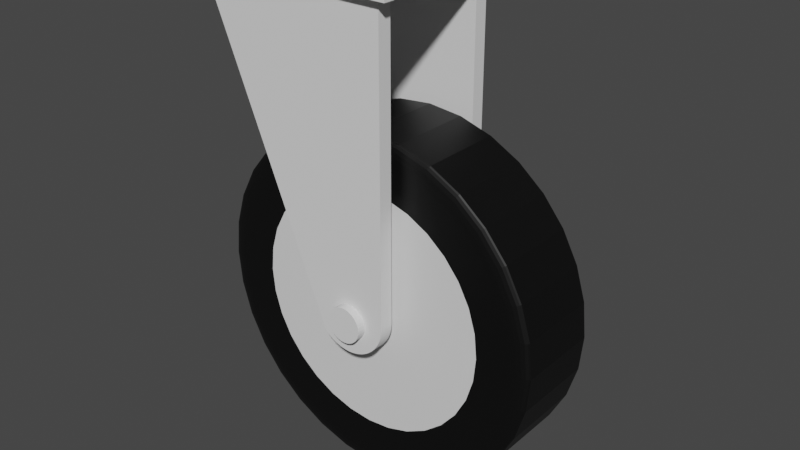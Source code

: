 # Source: Caster.blend  (saved by Blender 4.1.24; exported with 4.5.12 LTS)
import bpy
from mathutils import Matrix  # noqa: F401  (used for matrix-valued properties, if any)

bpy.ops.wm.read_factory_settings(use_empty=True)
scene = bpy.context.scene
scene.name = 'Scene'

# ---- materials (node trees are filled in below, after node groups)
mat_white_001 = bpy.data.materials.new('white.001')
mat_white_001.use_transparent_shadow = False
mat_black_002 = bpy.data.materials.new('black.002')
mat_black_002.use_transparent_shadow = False

# ---- material node trees
mat_white_001.use_nodes = True; mat_white_001.node_tree.nodes.clear()
_N = mat_white_001.node_tree.nodes; _L = mat_white_001.node_tree.links
n0 = _N.new('ShaderNodeBsdfPrincipled'); n0.name = 'Principled BSDF'; n0.location = (10, 300)
n1 = _N.new('ShaderNodeOutputMaterial'); n1.name = 'Material Output'; n1.location = (300, 300)
_L.new(n0.outputs[0], n1.inputs[0])
n1.is_active_output = True
mat_black_002.use_nodes = True; mat_black_002.node_tree.nodes.clear()
_N = mat_black_002.node_tree.nodes; _L = mat_black_002.node_tree.links
n0 = _N.new('ShaderNodeBsdfPrincipled'); n0.name = 'Principled BSDF'; n0.location = (10, 300)
n0.inputs[0].default_value = (0.0, 0.0, 0.0, 1.0)
n1 = _N.new('ShaderNodeOutputMaterial'); n1.name = 'Material Output'; n1.location = (300, 300)
_L.new(n0.outputs[0], n1.inputs[0])
n1.is_active_output = True

# ---- world
world_world = bpy.data.worlds.new('World'); scene.world = world_world
world_world.use_nodes = True; world_world.node_tree.nodes.clear()
_N = world_world.node_tree.nodes; _L = world_world.node_tree.links
n0 = _N.new('ShaderNodeOutputWorld'); n0.name = 'World Output'; n0.location = (300, 300)
n1 = _N.new('ShaderNodeBackground'); n1.name = 'Background'; n1.location = (10, 300)
n1.inputs[0].default_value = (0.05088, 0.05088, 0.05088, 1.0)
_L.new(n1.outputs[0], n0.inputs[0])
n0.is_active_output = True
world_world.color = (0.05088, 0.05088, 0.05088)
world_world.use_sun_shadow = False
world_world.sun_shadow_jitter_overblur = 0.0

# ---- meshes
me_cylinder_001 = bpy.data.meshes.new('Cylinder.001')
me_cylinder_001.from_pydata([(-7.523e-10, 0.6985, -1.0), (0.0, 1.0, -0.9), (0.0, 0.9306, -0.9951), (0.0, 0.9586, -0.9809), (0.0, 0.9808, -0.9588), (0.0, 0.9951, -0.9309), (7.523e-10, 0.6985, 1.0), (0.0, 1.0, 0.9), (0.0, 0.9306, 0.9951), (0.0, 0.9586, 0.9809), (0.0, 0.9808, 0.9588), (0.0, 0.9951, 0.9309), (0.1363, 0.6851, -1.0), (0.1951, 0.9808, -0.9), (0.1815, 0.9127, -0.9951), (0.187, 0.9402, -0.9809), (0.1913, 0.962, -0.9588), (0.1941, 0.976, -0.9309), (0.1363, 0.6851, 1.0), (0.1951, 0.9808, 0.9), (0.1815, 0.9127, 0.9951), (0.187, 0.9402, 0.9809), (0.1913, 0.962, 0.9588), (0.1941, 0.976, 0.9309), (0.2673, 0.6454, -1.0), (0.3827, 0.9239, -0.9), (0.3561, 0.8597, -0.9951), (0.3668, 0.8856, -0.9809), (0.3753, 0.9061, -0.9588), (0.3808, 0.9193, -0.9309), (0.2673, 0.6454, 1.0), (0.3827, 0.9239, 0.9), (0.3561, 0.8597, 0.9951), (0.3668, 0.8856, 0.9809), (0.3753, 0.9061, 0.9588), (0.3808, 0.9193, 0.9309), (0.3881, 0.5808, -1.0), (0.5556, 0.8315, -0.9), (0.517, 0.7737, -0.9951), (0.5326, 0.797, -0.9809), (0.5449, 0.8155, -0.9588), (0.5528, 0.8274, -0.9309), (0.3881, 0.5808, 1.0), (0.5556, 0.8315, 0.9), (0.517, 0.7737, 0.9951), (0.5326, 0.797, 0.9809), (0.5449, 0.8155, 0.9588), (0.5528, 0.8274, 0.9309), (0.4939, 0.4939, -1.0), (0.7071, 0.7071, -0.9), (0.658, 0.658, -0.9951), (0.6778, 0.6778, -0.9809), (0.6935, 0.6935, -0.9588), (0.7036, 0.7036, -0.9309), (0.4939, 0.4939, 1.0), (0.7071, 0.7071, 0.9), (0.658, 0.658, 0.9951), (0.6778, 0.6778, 0.9809), (0.6935, 0.6935, 0.9588), (0.7036, 0.7036, 0.9309), (0.5808, 0.3881, -1.0), (0.8315, 0.5556, -0.9), (0.7737, 0.517, -0.9951), (0.797, 0.5326, -0.9809), (0.8155, 0.5449, -0.9588), (0.8274, 0.5528, -0.9309), (0.5808, 0.3881, 1.0), (0.8315, 0.5556, 0.9), (0.7737, 0.517, 0.9951), (0.797, 0.5326, 0.9809), (0.8155, 0.5449, 0.9588), (0.8274, 0.5528, 0.9309), (0.6454, 0.2673, -1.0), (0.9239, 0.3827, -0.9), (0.8597, 0.3561, -0.9951), (0.8856, 0.3668, -0.9809), (0.9061, 0.3753, -0.9588), (0.9193, 0.3808, -0.9309), (0.6454, 0.2673, 1.0), (0.9239, 0.3827, 0.9), (0.8597, 0.3561, 0.9951), (0.8856, 0.3668, 0.9809), (0.9061, 0.3753, 0.9588), (0.9193, 0.3808, 0.9309), (0.6851, 0.1363, -1.0), (0.9808, 0.1951, -0.9), (0.9127, 0.1815, -0.9951), (0.9402, 0.187, -0.9809), (0.962, 0.1913, -0.9588), (0.976, 0.1941, -0.9309), (0.6851, 0.1363, 1.0), (0.9808, 0.1951, 0.9), (0.9127, 0.1815, 0.9951), (0.9402, 0.187, 0.9809), (0.962, 0.1913, 0.9588), (0.976, 0.1941, 0.9309), (0.6985, 7.523e-10, -1.0), (1.0, 0.0, -0.9), (0.9306, 0.0, -0.9951), (0.9586, 0.0, -0.9809), (0.9808, 0.0, -0.9588), (0.9951, 0.0, -0.9309), (0.6985, -7.523e-10, 1.0), (1.0, 0.0, 0.9), (0.9306, 0.0, 0.9951), (0.9586, 0.0, 0.9809), (0.9808, 0.0, 0.9588), (0.9951, 0.0, 0.9309), (0.6851, -0.1363, -1.0), (0.9808, -0.1951, -0.9), (0.9127, -0.1815, -0.9951), (0.9402, -0.187, -0.9809), (0.962, -0.1913, -0.9588), (0.976, -0.1941, -0.9309), (0.6851, -0.1363, 1.0), (0.9808, -0.1951, 0.9), (0.9127, -0.1815, 0.9951), (0.9402, -0.187, 0.9809), (0.962, -0.1913, 0.9588), (0.976, -0.1941, 0.9309), (0.6454, -0.2673, -1.0), (0.9239, -0.3827, -0.9), (0.8597, -0.3561, -0.9951), (0.8856, -0.3668, -0.9809), (0.9061, -0.3753, -0.9588), (0.9193, -0.3808, -0.9309), (0.6454, -0.2673, 1.0), (0.9239, -0.3827, 0.9), (0.8597, -0.3561, 0.9951), (0.8856, -0.3668, 0.9809), (0.9061, -0.3753, 0.9588), (0.9193, -0.3808, 0.9309), (0.5808, -0.3881, -1.0), (0.8315, -0.5556, -0.9), (0.7737, -0.517, -0.9951), (0.797, -0.5326, -0.9809), (0.8155, -0.5449, -0.9588), (0.8274, -0.5528, -0.9309), (0.5808, -0.3881, 1.0), (0.8315, -0.5556, 0.9), (0.7737, -0.517, 0.9951), (0.797, -0.5326, 0.9809), (0.8155, -0.5449, 0.9588), (0.8274, -0.5528, 0.9309), (0.4939, -0.4939, -1.0), (0.7071, -0.7071, -0.9), (0.658, -0.658, -0.9951), (0.6778, -0.6778, -0.9809), (0.6935, -0.6935, -0.9588), (0.7036, -0.7036, -0.9309), (0.4939, -0.4939, 1.0), (0.7071, -0.7071, 0.9), (0.658, -0.658, 0.9951), (0.6778, -0.6778, 0.9809), (0.6935, -0.6935, 0.9588), (0.7036, -0.7036, 0.9309), (0.3881, -0.5808, -1.0), (0.5556, -0.8315, -0.9), (0.517, -0.7737, -0.9951), (0.5326, -0.797, -0.9809), (0.5449, -0.8155, -0.9588), (0.5528, -0.8274, -0.9309), (0.3881, -0.5808, 1.0), (0.5556, -0.8315, 0.9), (0.517, -0.7737, 0.9951), (0.5326, -0.797, 0.9809), (0.5449, -0.8155, 0.9588), (0.5528, -0.8274, 0.9309), (0.2673, -0.6454, -1.0), (0.3827, -0.9239, -0.9), (0.3561, -0.8597, -0.9951), (0.3668, -0.8856, -0.9809), (0.3753, -0.9061, -0.9588), (0.3808, -0.9193, -0.9309), (0.2673, -0.6454, 1.0), (0.3827, -0.9239, 0.9), (0.3561, -0.8597, 0.9951), (0.3668, -0.8856, 0.9809), (0.3753, -0.9061, 0.9588), (0.3808, -0.9193, 0.9309), (0.1363, -0.6851, -1.0), (0.1951, -0.9808, -0.9), (0.1815, -0.9127, -0.9951), (0.187, -0.9402, -0.9809), (0.1913, -0.962, -0.9588), (0.1941, -0.976, -0.9309), (0.1363, -0.6851, 1.0), (0.1951, -0.9808, 0.9), (0.1815, -0.9127, 0.9951), (0.187, -0.9402, 0.9809), (0.1913, -0.962, 0.9588), (0.1941, -0.976, 0.9309), (7.523e-10, -0.6985, -1.0), (0.0, -1.0, -0.9), (0.0, -0.9306, -0.9951), (0.0, -0.9586, -0.9809), (0.0, -0.9808, -0.9588), (0.0, -0.9951, -0.9309), (-7.523e-10, -0.6985, 1.0), (0.0, -1.0, 0.9), (0.0, -0.9306, 0.9951), (0.0, -0.9586, 0.9809), (0.0, -0.9808, 0.9588), (0.0, -0.9951, 0.9309), (-0.1363, -0.6851, -1.0), (-0.1951, -0.9808, -0.9), (-0.1815, -0.9127, -0.9951), (-0.187, -0.9402, -0.9809), (-0.1913, -0.962, -0.9588), (-0.1941, -0.976, -0.9309), (-0.1363, -0.6851, 1.0), (-0.1951, -0.9808, 0.9), (-0.1815, -0.9127, 0.9951), (-0.187, -0.9402, 0.9809), (-0.1913, -0.962, 0.9588), (-0.1941, -0.976, 0.9309), (-0.2673, -0.6454, -1.0), (-0.3827, -0.9239, -0.9), (-0.3561, -0.8597, -0.9951), (-0.3668, -0.8856, -0.9809), (-0.3753, -0.9061, -0.9588), (-0.3808, -0.9193, -0.9309), (-0.2673, -0.6454, 1.0), (-0.3827, -0.9239, 0.9), (-0.3561, -0.8597, 0.9951), (-0.3668, -0.8856, 0.9809), (-0.3753, -0.9061, 0.9588), (-0.3808, -0.9193, 0.9309), (-0.3881, -0.5808, -1.0), (-0.5556, -0.8315, -0.9), (-0.517, -0.7737, -0.9951), (-0.5326, -0.797, -0.9809), (-0.5449, -0.8155, -0.9588), (-0.5528, -0.8274, -0.9309), (-0.3881, -0.5808, 1.0), (-0.5556, -0.8315, 0.9), (-0.517, -0.7737, 0.9951), (-0.5326, -0.797, 0.9809), (-0.5449, -0.8155, 0.9588), (-0.5528, -0.8274, 0.9309), (-0.4939, -0.4939, -1.0), (-0.7071, -0.7071, -0.9), (-0.658, -0.658, -0.9951), (-0.6778, -0.6778, -0.9809), (-0.6935, -0.6935, -0.9588), (-0.7036, -0.7036, -0.9309), (-0.4939, -0.4939, 1.0), (-0.7071, -0.7071, 0.9), (-0.658, -0.658, 0.9951), (-0.6778, -0.6778, 0.9809), (-0.6935, -0.6935, 0.9588), (-0.7036, -0.7036, 0.9309), (-0.5808, -0.3881, -1.0), (-0.8315, -0.5556, -0.9), (-0.7737, -0.517, -0.9951), (-0.797, -0.5326, -0.9809), (-0.8155, -0.5449, -0.9588), (-0.8274, -0.5528, -0.9309), (-0.5808, -0.3881, 1.0), (-0.8315, -0.5556, 0.9), (-0.7737, -0.517, 0.9951), (-0.797, -0.5326, 0.9809), (-0.8155, -0.5449, 0.9588), (-0.8274, -0.5528, 0.9309), (-0.6454, -0.2673, -1.0), (-0.9239, -0.3827, -0.9), (-0.8597, -0.3561, -0.9951), (-0.8856, -0.3668, -0.9809), (-0.9061, -0.3753, -0.9588), (-0.9193, -0.3808, -0.9309), (-0.6454, -0.2673, 1.0), (-0.9239, -0.3827, 0.9), (-0.8597, -0.3561, 0.9951), (-0.8856, -0.3668, 0.9809), (-0.9061, -0.3753, 0.9588), (-0.9193, -0.3808, 0.9309), (-0.6851, -0.1363, -1.0), (-0.9808, -0.1951, -0.9), (-0.9127, -0.1815, -0.9951), (-0.9402, -0.187, -0.9809), (-0.962, -0.1913, -0.9588), (-0.976, -0.1941, -0.9309), (-0.6851, -0.1363, 1.0), (-0.9808, -0.1951, 0.9), (-0.9127, -0.1815, 0.9951), (-0.9402, -0.187, 0.9809), (-0.962, -0.1913, 0.9588), (-0.976, -0.1941, 0.9309), (-0.6985, -7.523e-10, -1.0), (-1.0, 0.0, -0.9), (-0.9306, 0.0, -0.9951), (-0.9586, 0.0, -0.9809), (-0.9808, 0.0, -0.9588), (-0.9951, 0.0, -0.9309), (-0.6985, 7.523e-10, 1.0), (-1.0, 0.0, 0.9), (-0.9306, 0.0, 0.9951), (-0.9586, 0.0, 0.9809), (-0.9808, 0.0, 0.9588), (-0.9951, 0.0, 0.9309), (-0.6851, 0.1363, -1.0), (-0.9808, 0.1951, -0.9), (-0.9127, 0.1815, -0.9951), (-0.9402, 0.187, -0.9809), (-0.962, 0.1913, -0.9588), (-0.976, 0.1941, -0.9309), (-0.6851, 0.1363, 1.0), (-0.9808, 0.1951, 0.9), (-0.9127, 0.1815, 0.9951), (-0.9402, 0.187, 0.9809), (-0.962, 0.1913, 0.9588), (-0.976, 0.1941, 0.9309), (-0.6454, 0.2673, -1.0), (-0.9239, 0.3827, -0.9), (-0.8597, 0.3561, -0.9951), (-0.8856, 0.3668, -0.9809), (-0.9061, 0.3753, -0.9588), (-0.9193, 0.3808, -0.9309), (-0.6454, 0.2673, 1.0), (-0.9239, 0.3827, 0.9), (-0.8597, 0.3561, 0.9951), (-0.8856, 0.3668, 0.9809), (-0.9061, 0.3753, 0.9588), (-0.9193, 0.3808, 0.9309), (-0.5808, 0.3881, -1.0), (-0.8315, 0.5556, -0.9), (-0.7737, 0.517, -0.9951), (-0.797, 0.5326, -0.9809), (-0.8155, 0.5449, -0.9588), (-0.8274, 0.5528, -0.9309), (-0.5808, 0.3881, 1.0), (-0.8315, 0.5556, 0.9), (-0.7737, 0.517, 0.9951), (-0.797, 0.5326, 0.9809), (-0.8155, 0.5449, 0.9588), (-0.8274, 0.5528, 0.9309), (-0.4939, 0.4939, -1.0), (-0.7071, 0.7071, -0.9), (-0.658, 0.658, -0.9951), (-0.6778, 0.6778, -0.9809), (-0.6935, 0.6935, -0.9588), (-0.7036, 0.7036, -0.9309), (-0.4939, 0.4939, 1.0), (-0.7071, 0.7071, 0.9), (-0.658, 0.658, 0.9951), (-0.6778, 0.6778, 0.9809), (-0.6935, 0.6935, 0.9588), (-0.7036, 0.7036, 0.9309), (-0.3881, 0.5808, -1.0), (-0.5556, 0.8315, -0.9), (-0.517, 0.7737, -0.9951), (-0.5326, 0.797, -0.9809), (-0.5449, 0.8155, -0.9588), (-0.5528, 0.8274, -0.9309), (-0.3881, 0.5808, 1.0), (-0.5556, 0.8315, 0.9), (-0.517, 0.7737, 0.9951), (-0.5326, 0.797, 0.9809), (-0.5449, 0.8155, 0.9588), (-0.5528, 0.8274, 0.9309), (-0.2673, 0.6454, -1.0), (-0.3827, 0.9239, -0.9), (-0.3561, 0.8597, -0.9951), (-0.3668, 0.8856, -0.9809), (-0.3753, 0.9061, -0.9588), (-0.3808, 0.9193, -0.9309), (-0.2673, 0.6454, 1.0), (-0.3827, 0.9239, 0.9), (-0.3561, 0.8597, 0.9951), (-0.3668, 0.8856, 0.9809), (-0.3753, 0.9061, 0.9588), (-0.3808, 0.9193, 0.9309), (-0.1363, 0.6851, -1.0), (-0.1951, 0.9808, -0.9), (-0.1815, 0.9127, -0.9951), (-0.187, 0.9402, -0.9809), (-0.1913, 0.962, -0.9588), (-0.1941, 0.976, -0.9309), (-0.1363, 0.6851, 1.0), (-0.1951, 0.9808, 0.9), (-0.1815, 0.9127, 0.9951), (-0.187, 0.9402, 0.9809), (-0.1913, 0.962, 0.9588), (-0.1941, 0.976, 0.9309), (0.0, 0.8995, 1.0), (0.1755, 0.8822, 1.0), (0.3442, 0.831, 1.0), (0.4997, 0.7479, 1.0), (0.6361, 0.6361, 1.0), (0.7479, 0.4997, 1.0), (0.831, 0.3442, 1.0), (0.8822, 0.1755, 1.0), (0.8995, 0.0, 1.0), (0.8822, -0.1755, 1.0), (0.831, -0.3442, 1.0), (0.7479, -0.4997, 1.0), (0.6361, -0.6361, 1.0), (0.4997, -0.7479, 1.0), (0.3442, -0.831, 1.0), (0.1755, -0.8822, 1.0), (0.0, -0.8995, 1.0), (-0.1755, -0.8822, 1.0), (-0.3442, -0.831, 1.0), (-0.4997, -0.7479, 1.0), (-0.6361, -0.6361, 1.0), (-0.7479, -0.4997, 1.0), (-0.831, -0.3442, 1.0), (-0.8822, -0.1755, 1.0), (-0.8995, 0.0, 1.0), (-0.8822, 0.1755, 1.0), (-0.831, 0.3442, 1.0), (-0.7479, 0.4997, 1.0), (-0.6361, 0.6361, 1.0), (-0.4997, 0.7479, 1.0), (-0.3442, 0.831, 1.0), (-0.1755, 0.8822, 1.0), (0.1755, 0.8822, -1.0), (0.0, 0.8995, -1.0), (0.3442, 0.831, -1.0), (0.4997, 0.7479, -1.0), (0.6361, 0.6361, -1.0), (0.7479, 0.4997, -1.0), (0.831, 0.3442, -1.0), (0.8822, 0.1755, -1.0), (0.8995, 0.0, -1.0), (0.8822, -0.1755, -1.0), (0.831, -0.3442, -1.0), (0.7479, -0.4997, -1.0), (0.6361, -0.6361, -1.0), (0.4997, -0.7479, -1.0), (0.3442, -0.831, -1.0), (0.1755, -0.8822, -1.0), (0.0, -0.8995, -1.0), (-0.1755, -0.8822, -1.0), (-0.3442, -0.831, -1.0), (-0.4997, -0.7479, -1.0), (-0.6361, -0.6361, -1.0), (-0.7479, -0.4997, -1.0), (-0.831, -0.3442, -1.0), (-0.8822, -0.1755, -1.0), (-0.8995, 0.0, -1.0), (-0.8822, 0.1755, -1.0), (-0.831, 0.3442, -1.0), (-0.7479, 0.4997, -1.0), (-0.6361, 0.6361, -1.0), (-0.4997, 0.7479, -1.0), (-0.3442, 0.831, -1.0), (-0.1755, 0.8822, -1.0)], [], [(373, 379, 7, 1), (25, 31, 43, 37), (37, 43, 55, 49), (49, 55, 67, 61), (61, 67, 79, 73), (73, 79, 91, 85), (85, 91, 103, 97), (97, 103, 115, 109), (109, 115, 127, 121), (121, 127, 139, 133), (133, 139, 151, 145), (145, 151, 163, 157), (157, 163, 175, 169), (169, 175, 187, 181), (181, 187, 199, 193), (193, 199, 211, 205), (205, 211, 223, 217), (217, 223, 235, 229), (229, 235, 247, 241), (241, 247, 259, 253), (253, 259, 271, 265), (265, 271, 283, 277), (277, 283, 295, 289), (289, 295, 307, 301), (301, 307, 319, 313), (313, 319, 331, 325), (325, 331, 343, 337), (337, 343, 355, 349), (349, 355, 367, 361), (361, 367, 379, 373), (13, 19, 31, 25), (18, 6, 378, 366, 354, 342, 330, 318, 306, 294, 282, 270, 258, 246, 234, 222, 210, 198, 186, 174, 162, 150, 138, 126, 114, 102, 90, 78, 66, 54, 42, 30), (1, 7, 19, 13), (1, 13, 17, 5), (5, 17, 16, 4), (4, 16, 15, 3), (3, 15, 14, 2), (2, 14, 416, 417), (19, 7, 11, 23), (23, 11, 10, 22), (22, 10, 9, 21), (21, 9, 8, 20), (20, 8, 384, 385), (13, 25, 29, 17), (17, 29, 28, 16), (16, 28, 27, 15), (15, 27, 26, 14), (14, 26, 418, 416), (31, 19, 23, 35), (35, 23, 22, 34), (34, 22, 21, 33), (33, 21, 20, 32), (32, 20, 385, 386), (25, 37, 41, 29), (29, 41, 40, 28), (28, 40, 39, 27), (27, 39, 38, 26), (26, 38, 419, 418), (43, 31, 35, 47), (47, 35, 34, 46), (46, 34, 33, 45), (45, 33, 32, 44), (44, 32, 386, 387), (37, 49, 53, 41), (41, 53, 52, 40), (40, 52, 51, 39), (39, 51, 50, 38), (38, 50, 420, 419), (55, 43, 47, 59), (59, 47, 46, 58), (58, 46, 45, 57), (57, 45, 44, 56), (56, 44, 387, 388), (49, 61, 65, 53), (53, 65, 64, 52), (52, 64, 63, 51), (51, 63, 62, 50), (50, 62, 421, 420), (67, 55, 59, 71), (71, 59, 58, 70), (70, 58, 57, 69), (69, 57, 56, 68), (68, 56, 388, 389), (61, 73, 77, 65), (65, 77, 76, 64), (64, 76, 75, 63), (63, 75, 74, 62), (62, 74, 422, 421), (79, 67, 71, 83), (83, 71, 70, 82), (82, 70, 69, 81), (81, 69, 68, 80), (80, 68, 389, 390), (73, 85, 89, 77), (77, 89, 88, 76), (76, 88, 87, 75), (75, 87, 86, 74), (74, 86, 423, 422), (91, 79, 83, 95), (95, 83, 82, 94), (94, 82, 81, 93), (93, 81, 80, 92), (92, 80, 390, 391), (85, 97, 101, 89), (89, 101, 100, 88), (88, 100, 99, 87), (87, 99, 98, 86), (86, 98, 424, 423), (103, 91, 95, 107), (107, 95, 94, 106), (106, 94, 93, 105), (105, 93, 92, 104), (104, 92, 391, 392), (97, 109, 113, 101), (101, 113, 112, 100), (100, 112, 111, 99), (99, 111, 110, 98), (98, 110, 425, 424), (115, 103, 107, 119), (119, 107, 106, 118), (118, 106, 105, 117), (117, 105, 104, 116), (116, 104, 392, 393), (109, 121, 125, 113), (113, 125, 124, 112), (112, 124, 123, 111), (111, 123, 122, 110), (110, 122, 426, 425), (127, 115, 119, 131), (131, 119, 118, 130), (130, 118, 117, 129), (129, 117, 116, 128), (128, 116, 393, 394), (121, 133, 137, 125), (125, 137, 136, 124), (124, 136, 135, 123), (123, 135, 134, 122), (122, 134, 427, 426), (139, 127, 131, 143), (143, 131, 130, 142), (142, 130, 129, 141), (141, 129, 128, 140), (140, 128, 394, 395), (133, 145, 149, 137), (137, 149, 148, 136), (136, 148, 147, 135), (135, 147, 146, 134), (134, 146, 428, 427), (151, 139, 143, 155), (155, 143, 142, 154), (154, 142, 141, 153), (153, 141, 140, 152), (152, 140, 395, 396), (145, 157, 161, 149), (149, 161, 160, 148), (148, 160, 159, 147), (147, 159, 158, 146), (146, 158, 429, 428), (163, 151, 155, 167), (167, 155, 154, 166), (166, 154, 153, 165), (165, 153, 152, 164), (164, 152, 396, 397), (157, 169, 173, 161), (161, 173, 172, 160), (160, 172, 171, 159), (159, 171, 170, 158), (158, 170, 430, 429), (175, 163, 167, 179), (179, 167, 166, 178), (178, 166, 165, 177), (177, 165, 164, 176), (176, 164, 397, 398), (169, 181, 185, 173), (173, 185, 184, 172), (172, 184, 183, 171), (171, 183, 182, 170), (170, 182, 431, 430), (187, 175, 179, 191), (191, 179, 178, 190), (190, 178, 177, 189), (189, 177, 176, 188), (188, 176, 398, 399), (181, 193, 197, 185), (185, 197, 196, 184), (184, 196, 195, 183), (183, 195, 194, 182), (182, 194, 432, 431), (199, 187, 191, 203), (203, 191, 190, 202), (202, 190, 189, 201), (201, 189, 188, 200), (200, 188, 399, 400), (193, 205, 209, 197), (197, 209, 208, 196), (196, 208, 207, 195), (195, 207, 206, 194), (194, 206, 433, 432), (211, 199, 203, 215), (215, 203, 202, 214), (214, 202, 201, 213), (213, 201, 200, 212), (212, 200, 400, 401), (205, 217, 221, 209), (209, 221, 220, 208), (208, 220, 219, 207), (207, 219, 218, 206), (206, 218, 434, 433), (223, 211, 215, 227), (227, 215, 214, 226), (226, 214, 213, 225), (225, 213, 212, 224), (224, 212, 401, 402), (217, 229, 233, 221), (221, 233, 232, 220), (220, 232, 231, 219), (219, 231, 230, 218), (218, 230, 435, 434), (235, 223, 227, 239), (239, 227, 226, 238), (238, 226, 225, 237), (237, 225, 224, 236), (236, 224, 402, 403), (229, 241, 245, 233), (233, 245, 244, 232), (232, 244, 243, 231), (231, 243, 242, 230), (230, 242, 436, 435), (247, 235, 239, 251), (251, 239, 238, 250), (250, 238, 237, 249), (249, 237, 236, 248), (248, 236, 403, 404), (241, 253, 257, 245), (245, 257, 256, 244), (244, 256, 255, 243), (243, 255, 254, 242), (242, 254, 437, 436), (259, 247, 251, 263), (263, 251, 250, 262), (262, 250, 249, 261), (261, 249, 248, 260), (260, 248, 404, 405), (253, 265, 269, 257), (257, 269, 268, 256), (256, 268, 267, 255), (255, 267, 266, 254), (254, 266, 438, 437), (271, 259, 263, 275), (275, 263, 262, 274), (274, 262, 261, 273), (273, 261, 260, 272), (272, 260, 405, 406), (265, 277, 281, 269), (269, 281, 280, 268), (268, 280, 279, 267), (267, 279, 278, 266), (266, 278, 439, 438), (283, 271, 275, 287), (287, 275, 274, 286), (286, 274, 273, 285), (285, 273, 272, 284), (284, 272, 406, 407), (277, 289, 293, 281), (281, 293, 292, 280), (280, 292, 291, 279), (279, 291, 290, 278), (278, 290, 440, 439), (295, 283, 287, 299), (299, 287, 286, 298), (298, 286, 285, 297), (297, 285, 284, 296), (296, 284, 407, 408), (289, 301, 305, 293), (293, 305, 304, 292), (292, 304, 303, 291), (291, 303, 302, 290), (290, 302, 441, 440), (307, 295, 299, 311), (311, 299, 298, 310), (310, 298, 297, 309), (309, 297, 296, 308), (308, 296, 408, 409), (301, 313, 317, 305), (305, 317, 316, 304), (304, 316, 315, 303), (303, 315, 314, 302), (302, 314, 442, 441), (319, 307, 311, 323), (323, 311, 310, 322), (322, 310, 309, 321), (321, 309, 308, 320), (320, 308, 409, 410), (313, 325, 329, 317), (317, 329, 328, 316), (316, 328, 327, 315), (315, 327, 326, 314), (314, 326, 443, 442), (331, 319, 323, 335), (335, 323, 322, 334), (334, 322, 321, 333), (333, 321, 320, 332), (332, 320, 410, 411), (325, 337, 341, 329), (329, 341, 340, 328), (328, 340, 339, 327), (327, 339, 338, 326), (326, 338, 444, 443), (343, 331, 335, 347), (347, 335, 334, 346), (346, 334, 333, 345), (345, 333, 332, 344), (344, 332, 411, 412), (337, 349, 353, 341), (341, 353, 352, 340), (340, 352, 351, 339), (339, 351, 350, 338), (338, 350, 445, 444), (355, 343, 347, 359), (359, 347, 346, 358), (358, 346, 345, 357), (357, 345, 344, 356), (356, 344, 412, 413), (349, 361, 365, 353), (353, 365, 364, 352), (352, 364, 363, 351), (351, 363, 362, 350), (350, 362, 446, 445), (367, 355, 359, 371), (371, 359, 358, 370), (370, 358, 357, 369), (369, 357, 356, 368), (368, 356, 413, 414), (361, 373, 377, 365), (365, 377, 376, 364), (364, 376, 375, 363), (363, 375, 374, 362), (362, 374, 447, 446), (379, 367, 371, 383), (383, 371, 370, 382), (382, 370, 369, 381), (381, 369, 368, 380), (380, 368, 414, 415), (373, 1, 5, 377), (377, 5, 4, 376), (376, 4, 3, 375), (375, 3, 2, 374), (374, 2, 417, 447), (7, 379, 383, 11), (11, 383, 382, 10), (10, 382, 381, 9), (9, 381, 380, 8), (8, 380, 415, 384), (0, 12, 24, 36, 48, 60, 72, 84, 96, 108, 120, 132, 144, 156, 168, 180, 192, 204, 216, 228, 240, 252, 264, 276, 288, 300, 312, 324, 336, 348, 360, 372), (6, 18, 385, 384), (18, 30, 386, 385), (30, 42, 387, 386), (42, 54, 388, 387), (54, 66, 389, 388), (66, 78, 390, 389), (78, 90, 391, 390), (90, 102, 392, 391), (102, 114, 393, 392), (114, 126, 394, 393), (126, 138, 395, 394), (138, 150, 396, 395), (150, 162, 397, 396), (162, 174, 398, 397), (174, 186, 399, 398), (186, 198, 400, 399), (198, 210, 401, 400), (210, 222, 402, 401), (222, 234, 403, 402), (234, 246, 404, 403), (246, 258, 405, 404), (258, 270, 406, 405), (270, 282, 407, 406), (282, 294, 408, 407), (294, 306, 409, 408), (306, 318, 410, 409), (318, 330, 411, 410), (330, 342, 412, 411), (342, 354, 413, 412), (354, 366, 414, 413), (366, 378, 415, 414), (378, 6, 384, 415), (12, 0, 417, 416), (24, 12, 416, 418), (36, 24, 418, 419), (48, 36, 419, 420), (60, 48, 420, 421), (72, 60, 421, 422), (84, 72, 422, 423), (96, 84, 423, 424), (108, 96, 424, 425), (120, 108, 425, 426), (132, 120, 426, 427), (144, 132, 427, 428), (156, 144, 428, 429), (168, 156, 429, 430), (180, 168, 430, 431), (192, 180, 431, 432), (204, 192, 432, 433), (216, 204, 433, 434), (228, 216, 434, 435), (240, 228, 435, 436), (252, 240, 436, 437), (264, 252, 437, 438), (276, 264, 438, 439), (288, 276, 439, 440), (300, 288, 440, 441), (312, 300, 441, 442), (324, 312, 442, 443), (336, 324, 443, 444), (348, 336, 444, 445), (360, 348, 445, 446), (372, 360, 446, 447), (0, 372, 447, 417)])
me_cylinder_001.polygons.foreach_set('material_index', [1, 1, 1, 1, 1, 1, 1, 1, 1, 1, 1, 1, 1, 1, 1, 1, 1, 1, 1, 1, 1, 1, 1, 1, 1, 1, 1, 1, 1, 1, 1, 0, 1, 1, 1, 1, 1, 1, 1, 1, 1, 1, 1, 1, 1, 1, 1, 1, 1, 1, 1, 1, 1, 1, 1, 1, 1, 1, 1, 1, 1, 1, 1, 1, 1, 1, 1, 1, 1, 1, 1, 1, 1, 1, 1, 1, 1, 1, 1, 1, 1, 1, 1, 1, 1, 1, 1, 1, 1, 1, 1, 1, 1, 1, 1, 1, 1, 1, 1, 1, 1, 1, 1, 1, 1, 1, 1, 1, 1, 1, 1, 1, 1, 1, 1, 1, 1, 1, 1, 1, 1, 1, 1, 1, 1, 1, 1, 1, 1, 1, 1, 1, 1, 1, 1, 1, 1, 1, 1, 1, 1, 1, 1, 1, 1, 1, 1, 1, 1, 1, 1, 1, 1, 1, 1, 1, 1, 1, 1, 1, 1, 1, 1, 1, 1, 1, 1, 1, 1, 1, 1, 1, 1, 1, 1, 1, 1, 1, 1, 1, 1, 1, 1, 1, 1, 1, 1, 1, 1, 1, 1, 1, 1, 1, 1, 1, 1, 1, 1, 1, 1, 1, 1, 1, 1, 1, 1, 1, 1, 1, 1, 1, 1, 1, 1, 1, 1, 1, 1, 1, 1, 1, 1, 1, 1, 1, 1, 1, 1, 1, 1, 1, 1, 1, 1, 1, 1, 1, 1, 1, 1, 1, 1, 1, 1, 1, 1, 1, 1, 1, 1, 1, 1, 1, 1, 1, 1, 1, 1, 1, 1, 1, 1, 1, 1, 1, 1, 1, 1, 1, 1, 1, 1, 1, 1, 1, 1, 1, 1, 1, 1, 1, 1, 1, 1, 1, 1, 1, 1, 1, 1, 1, 1, 1, 1, 1, 1, 1, 1, 1, 1, 1, 1, 1, 1, 1, 1, 1, 1, 1, 1, 1, 1, 1, 1, 1, 1, 1, 1, 1, 1, 1, 1, 1, 1, 1, 1, 1, 1, 1, 1, 1, 1, 1, 1, 1, 1, 1, 1, 1, 1, 1, 1, 1, 1, 1, 1, 1, 1, 1, 1, 1, 1, 0, 1, 1, 1, 1, 1, 1, 1, 1, 1, 1, 1, 1, 1, 1, 1, 1, 1, 1, 1, 1, 1, 1, 1, 1, 1, 1, 1, 1, 1, 1, 1, 1, 1, 1, 1, 1, 1, 1, 1, 1, 1, 1, 1, 1, 1, 1, 1, 1, 1, 1, 1, 1, 1, 1, 1, 1, 1, 1, 1, 1, 1, 1, 1, 1])
_uv = me_cylinder_001.uv_layers.new(name='UVMap')
_uv.uv.foreach_set('vector', [0.03125, 0.525, 0.03125, 0.975, 0.0, 0.975, 0.0, 0.525, 0.9375, 0.525, 0.9375, 0.975, 0.9062, 0.975, 0.9062, 0.525, 0.9062, 0.525, 0.9062, 0.975, 0.875, 0.975, 0.875, 0.525, 0.875, 0.525, 0.875, 0.975, 0.8438, 0.975, 0.8438, 0.525, 0.8438, 0.525, 0.8438, 0.975, 0.8125, 0.975, 0.8125, 0.525, 0.8125, 0.525, 0.8125, 0.975, 0.7812, 0.975, 0.7812, 0.525, 0.7812, 0.525, 0.7812, 0.975, 0.75, 0.975, 0.75, 0.525, 0.75, 0.525, 0.75, 0.975, 0.7188, 0.975, 0.7188, 0.525, 0.7188, 0.525, 0.7188, 0.975, 0.6875, 0.975, 0.6875, 0.525, 0.6875, 0.525, 0.6875, 0.975, 0.6562, 0.975, 0.6562, 0.525, 0.6562, 0.525, 0.6562, 0.975, 0.625, 0.975, 0.625, 0.525, 0.625, 0.525, 0.625, 0.975, 0.5938, 0.975, 0.5938, 0.525, 0.5938, 0.525, 0.5938, 0.975, 0.5625, 0.975, 0.5625, 0.525, 0.5625, 0.525, 0.5625, 0.975, 0.5312, 0.975, 0.5312, 0.525, 0.5312, 0.525, 0.5312, 0.975, 0.5, 0.975, 0.5, 0.525, 0.5, 0.525, 0.5, 0.975, 0.4688, 0.975, 0.4688, 0.525, 0.4688, 0.525, 0.4688, 0.975, 0.4375, 0.975, 0.4375, 0.525, 0.4375, 0.525, 0.4375, 0.975, 0.4062, 0.975, 0.4062, 0.525, 0.4062, 0.525, 0.4062, 0.975, 0.375, 0.975, 0.375, 0.525, 0.375, 0.525, 0.375, 0.975, 0.3438, 0.975, 0.3438, 0.525, 0.3438, 0.525, 0.3438, 0.975, 0.3125, 0.975, 0.3125, 0.525, 0.3125, 0.525, 0.3125, 0.975, 0.2812, 0.975, 0.2812, 0.525, 0.2812, 0.525, 0.2812, 0.975, 0.25, 0.975, 0.25, 0.525, 0.25, 0.525, 0.25, 0.975, 0.2188, 0.975, 0.2188, 0.525, 0.2188, 0.525, 0.2188, 0.975, 0.1875, 0.975, 0.1875, 0.525, 0.1875, 0.525, 0.1875, 0.975, 0.1562, 0.975, 0.1562, 0.525, 0.1562, 0.525, 0.1562, 0.975, 0.125, 0.975, 0.125, 0.525, 0.125, 0.525, 0.125, 0.975, 0.09375, 0.975, 0.09375, 0.525, 0.09375, 0.525, 0.09375, 0.975, 0.0625, 0.975, 0.0625, 0.525, 0.0625, 0.525, 0.0625, 0.975, 0.03125, 0.975, 0.03125, 0.525, 0.9688, 0.525, 0.9688, 0.975, 0.9375, 0.975, 0.9375, 0.525, 0.2827, 0.4144, 0.25, 0.4177, 0.2173, 0.4144, 0.1858, 0.4049, 0.1569, 0.3894, 0.1315, 0.3685, 0.1106, 0.3431, 0.09511, 0.3142, 0.08557, 0.2827, 0.08235, 0.25, 0.08557, 0.2173, 0.09511, 0.1858, 0.1106, 0.1569, 0.1315, 0.1315, 0.1569, 0.1106, 0.1858, 0.09511, 0.2173, 0.08557, 0.25, 0.08235, 0.2827, 0.08557, 0.3142, 0.09511, 0.3431, 0.1106, 0.3685, 0.1315, 0.3894, 0.1569, 0.4049, 0.1858, 0.4144, 0.2173, 0.4177, 0.25, 0.4144, 0.2827, 0.4049, 0.3142, 0.3894, 0.3431, 0.3685, 0.3685, 0.3431, 0.3894, 0.3142, 0.4049, 1.0, 0.525, 1.0, 0.975, 0.9688, 0.975, 0.9688, 0.525, 1.0, 0.525, 0.9688, 0.525, 0.9688, 0.5173, 0.9999, 0.5173, 0.9999, 0.5173, 0.9688, 0.5173, 0.969, 0.5, 0.9997, 0.5, 0.7504, 0.49, 0.7964, 0.4854, 0.7949, 0.4756, 0.75, 0.4801, 0.75, 0.4801, 0.7949, 0.4756, 0.7936, 0.469, 0.75, 0.4733, 0.75, 0.4733, 0.7936, 0.469, 0.7921, 0.4617, 0.75, 0.4659, 0.9688, 0.975, 1.0, 0.975, 0.9999, 0.9827, 0.9688, 0.9827, 0.9688, 0.9827, 0.9999, 0.9827, 0.9997, 1.0, 0.969, 1.0, 0.2964, 0.4854, 0.2504, 0.49, 0.25, 0.4801, 0.2949, 0.4756, 0.2949, 0.4756, 0.25, 0.4801, 0.25, 0.4733, 0.2936, 0.469, 0.2936, 0.469, 0.25, 0.4733, 0.25, 0.4659, 0.2921, 0.4617, 0.9688, 0.525, 0.9375, 0.525, 0.9376, 0.5173, 0.9687, 0.5173, 0.9687, 0.5173, 0.9376, 0.5173, 0.9378, 0.5, 0.9685, 0.5, 0.7973, 0.4853, 0.8414, 0.4719, 0.838, 0.4625, 0.7949, 0.4756, 0.7949, 0.4756, 0.838, 0.4625, 0.8355, 0.4563, 0.7936, 0.469, 0.7936, 0.469, 0.8355, 0.4563, 0.8326, 0.4495, 0.7921, 0.4617, 0.9375, 0.975, 0.9688, 0.975, 0.9687, 0.9827, 0.9376, 0.9827, 0.9376, 0.9827, 0.9687, 0.9827, 0.9685, 1.0, 0.9378, 1.0, 0.3414, 0.4719, 0.2973, 0.4853, 0.2949, 0.4756, 0.338, 0.4625, 0.338, 0.4625, 0.2949, 0.4756, 0.2936, 0.469, 0.3355, 0.4563, 0.3355, 0.4563, 0.2936, 0.469, 0.2921, 0.4617, 0.3326, 0.4495, 0.9375, 0.525, 0.9062, 0.525, 0.9063, 0.5173, 0.9374, 0.5173, 0.9374, 0.5173, 0.9063, 0.5173, 0.9065, 0.5, 0.9372, 0.5, 0.8422, 0.4715, 0.8829, 0.4498, 0.8778, 0.4413, 0.838, 0.4625, 0.838, 0.4625, 0.8778, 0.4413, 0.8741, 0.4357, 0.8355, 0.4563, 0.8355, 0.4563, 0.8741, 0.4357, 0.8699, 0.4295, 0.8326, 0.4495, 0.9062, 0.975, 0.9375, 0.975, 0.9374, 0.9827, 0.9063, 0.9827, 0.9063, 0.9827, 0.9374, 0.9827, 0.9372, 1.0, 0.9065, 1.0, 0.3829, 0.4498, 0.3422, 0.4715, 0.338, 0.4625, 0.3778, 0.4413, 0.3778, 0.4413, 0.338, 0.4625, 0.3355, 0.4563, 0.3741, 0.4357, 0.3741, 0.4357, 0.3355, 0.4563, 0.3326, 0.4495, 0.3699, 0.4295, 0.9062, 0.525, 0.875, 0.525, 0.8751, 0.5173, 0.9062, 0.5173, 0.9062, 0.5173, 0.8751, 0.5173, 0.8753, 0.5, 0.906, 0.5, 0.8837, 0.4493, 0.9194, 0.42, 0.9127, 0.4127, 0.8778, 0.4413, 0.8778, 0.4413, 0.9127, 0.4127, 0.9079, 0.4079, 0.8741, 0.4357, 0.8741, 0.4357, 0.9079, 0.4079, 0.9027, 0.4027, 0.8699, 0.4295, 0.875, 0.975, 0.9062, 0.975, 0.9062, 0.9827, 0.8751, 0.9827, 0.8751, 0.9827, 0.9062, 0.9827, 0.906, 1.0, 0.8753, 1.0, 0.4194, 0.42, 0.3837, 0.4493, 0.3778, 0.4413, 0.4127, 0.4127, 0.4127, 0.4127, 0.3778, 0.4413, 0.3741, 0.4357, 0.4079, 0.4079, 0.4079, 0.4079, 0.3741, 0.4357, 0.3699, 0.4295, 0.4027, 0.4027, 0.875, 0.525, 0.8438, 0.525, 0.8438, 0.5173, 0.8749, 0.5173, 0.8749, 0.5173, 0.8438, 0.5173, 0.844, 0.5, 0.8747, 0.5, 0.92, 0.4194, 0.9493, 0.3837, 0.9413, 0.3778, 0.9127, 0.4127, 0.9127, 0.4127, 0.9413, 0.3778, 0.9357, 0.3741, 0.9079, 0.4079, 0.9079, 0.4079, 0.9357, 0.3741, 0.9295, 0.3699, 0.9027, 0.4027, 0.8438, 0.975, 0.875, 0.975, 0.8749, 0.9827, 0.8438, 0.9827, 0.8438, 0.9827, 0.8749, 0.9827, 0.8747, 1.0, 0.844, 1.0, 0.4493, 0.3837, 0.42, 0.4194, 0.4127, 0.4127, 0.4413, 0.3778, 0.4413, 0.3778, 0.4127, 0.4127, 0.4079, 0.4079, 0.4357, 0.3741, 0.4357, 0.3741, 0.4079, 0.4079, 0.4027, 0.4027, 0.4295, 0.3699, 0.8438, 0.525, 0.8125, 0.525, 0.8126, 0.5173, 0.8437, 0.5173, 0.8437, 0.5173, 0.8126, 0.5173, 0.8128, 0.5, 0.8435, 0.5, 0.9498, 0.3829, 0.9715, 0.3422, 0.9625, 0.338, 0.9413, 0.3778, 0.9413, 0.3778, 0.9625, 0.338, 0.9563, 0.3355, 0.9357, 0.3741, 0.9357, 0.3741, 0.9563, 0.3355, 0.9495, 0.3326, 0.9295, 0.3699, 0.8125, 0.975, 0.8438, 0.975, 0.8437, 0.9827, 0.8126, 0.9827, 0.8126, 0.9827, 0.8437, 0.9827, 0.8435, 1.0, 0.8128, 1.0, 0.4715, 0.3422, 0.4498, 0.3829, 0.4413, 0.3778, 0.4625, 0.338, 0.4625, 0.338, 0.4413, 0.3778, 0.4357, 0.3741, 0.4563, 0.3355, 0.4563, 0.3355, 0.4357, 0.3741, 0.4295, 0.3699, 0.4495, 0.3326, 0.8125, 0.525, 0.7812, 0.525, 0.7813, 0.5173, 0.8124, 0.5173, 0.8124, 0.5173, 0.7813, 0.5173, 0.7815, 0.5, 0.8122, 0.5, 0.9719, 0.3414, 0.9853, 0.2973, 0.9756, 0.2949, 0.9625, 0.338, 0.9625, 0.338, 0.9756, 0.2949, 0.969, 0.2936, 0.9563, 0.3355, 0.9563, 0.3355, 0.969, 0.2936, 0.9617, 0.2921, 0.9495, 0.3326, 0.7812, 0.975, 0.8125, 0.975, 0.8124, 0.9827, 0.7813, 0.9827, 0.7813, 0.9827, 0.8124, 0.9827, 0.8122, 1.0, 0.7815, 1.0, 0.4853, 0.2973, 0.4719, 0.3414, 0.4625, 0.338, 0.4756, 0.2949, 0.4756, 0.2949, 0.4625, 0.338, 0.4563, 0.3355, 0.469, 0.2936, 0.469, 0.2936, 0.4563, 0.3355, 0.4495, 0.3326, 0.4617, 0.2921, 0.7812, 0.525, 0.75, 0.525, 0.7501, 0.5173, 0.7812, 0.5173, 0.7812, 0.5173, 0.7501, 0.5173, 0.7503, 0.5, 0.781, 0.5, 0.9854, 0.2964, 0.99, 0.2504, 0.9801, 0.25, 0.9756, 0.2949, 0.9756, 0.2949, 0.9801, 0.25, 0.9733, 0.25, 0.969, 0.2936, 0.969, 0.2936, 0.9733, 0.25, 0.9659, 0.25, 0.9617, 0.2921, 0.75, 0.975, 0.7812, 0.975, 0.7812, 0.9827, 0.7501, 0.9827, 0.7501, 0.9827, 0.7812, 0.9827, 0.781, 1.0, 0.7503, 1.0, 0.49, 0.2504, 0.4854, 0.2964, 0.4756, 0.2949, 0.4801, 0.25, 0.4801, 0.25, 0.4756, 0.2949, 0.469, 0.2936, 0.4733, 0.25, 0.4733, 0.25, 0.469, 0.2936, 0.4617, 0.2921, 0.4659, 0.25, 0.75, 0.525, 0.7188, 0.525, 0.7188, 0.5173, 0.7499, 0.5173, 0.7499, 0.5173, 0.7188, 0.5173, 0.719, 0.5, 0.7497, 0.5, 0.99, 0.2496, 0.9854, 0.2036, 0.9756, 0.2051, 0.9801, 0.25, 0.9801, 0.25, 0.9756, 0.2051, 0.969, 0.2064, 0.9733, 0.25, 0.9733, 0.25, 0.969, 0.2064, 0.9617, 0.2079, 0.9659, 0.25, 0.7188, 0.975, 0.75, 0.975, 0.7499, 0.9827, 0.7188, 0.9827, 0.7188, 0.9827, 0.7499, 0.9827, 0.7497, 1.0, 0.719, 1.0, 0.4854, 0.2036, 0.49, 0.2496, 0.4801, 0.25, 0.4756, 0.2051, 0.4756, 0.2051, 0.4801, 0.25, 0.4733, 0.25, 0.469, 0.2064, 0.469, 0.2064, 0.4733, 0.25, 0.4659, 0.25, 0.4617, 0.2079, 0.7188, 0.525, 0.6875, 0.525, 0.6876, 0.5173, 0.7187, 0.5173, 0.7187, 0.5173, 0.6876, 0.5173, 0.6878, 0.5, 0.7185, 0.5, 0.9853, 0.2027, 0.9719, 0.1586, 0.9625, 0.162, 0.9756, 0.2051, 0.9756, 0.2051, 0.9625, 0.162, 0.9563, 0.1645, 0.969, 0.2064, 0.969, 0.2064, 0.9563, 0.1645, 0.9495, 0.1674, 0.9617, 0.2079, 0.6875, 0.975, 0.7188, 0.975, 0.7187, 0.9827, 0.6876, 0.9827, 0.6876, 0.9827, 0.7187, 0.9827, 0.7185, 1.0, 0.6878, 1.0, 0.4719, 0.1586, 0.4853, 0.2027, 0.4756, 0.2051, 0.4625, 0.162, 0.4625, 0.162, 0.4756, 0.2051, 0.469, 0.2064, 0.4563, 0.1645, 0.4563, 0.1645, 0.469, 0.2064, 0.4617, 0.2079, 0.4495, 0.1674, 0.6875, 0.525, 0.6562, 0.525, 0.6563, 0.5173, 0.6874, 0.5173, 0.6874, 0.5173, 0.6563, 0.5173, 0.6565, 0.5, 0.6872, 0.5, 0.9715, 0.1578, 0.9498, 0.1171, 0.9413, 0.1222, 0.9625, 0.162, 0.9625, 0.162, 0.9413, 0.1222, 0.9357, 0.1259, 0.9563, 0.1645, 0.9563, 0.1645, 0.9357, 0.1259, 0.9295, 0.1301, 0.9495, 0.1674, 0.6562, 0.975, 0.6875, 0.975, 0.6874, 0.9827, 0.6563, 0.9827, 0.6563, 0.9827, 0.6874, 0.9827, 0.6872, 1.0, 0.6565, 1.0, 0.4498, 0.1171, 0.4715, 0.1578, 0.4625, 0.162, 0.4413, 0.1222, 0.4413, 0.1222, 0.4625, 0.162, 0.4563, 0.1645, 0.4357, 0.1259, 0.4357, 0.1259, 0.4563, 0.1645, 0.4495, 0.1674, 0.4295, 0.1301, 0.6562, 0.525, 0.625, 0.525, 0.6251, 0.5173, 0.6562, 0.5173, 0.6562, 0.5173, 0.6251, 0.5173, 0.6253, 0.5, 0.656, 0.5, 0.9493, 0.1163, 0.92, 0.08064, 0.9127, 0.08732, 0.9413, 0.1222, 0.9413, 0.1222, 0.9127, 0.08732, 0.9079, 0.09208, 0.9357, 0.1259, 0.9357, 0.1259, 0.9079, 0.09208, 0.9027, 0.09735, 0.9295, 0.1301, 0.625, 0.975, 0.6562, 0.975, 0.6562, 0.9827, 0.6251, 0.9827, 0.6251, 0.9827, 0.6562, 0.9827, 0.656, 1.0, 0.6253, 1.0, 0.42, 0.08064, 0.4493, 0.1163, 0.4413, 0.1222, 0.4127, 0.08732, 0.4127, 0.08732, 0.4413, 0.1222, 0.4357, 0.1259, 0.4079, 0.09208, 0.4079, 0.09208, 0.4357, 0.1259, 0.4295, 0.1301, 0.4027, 0.09735, 0.625, 0.525, 0.5938, 0.525, 0.5938, 0.5173, 0.6249, 0.5173, 0.6249, 0.5173, 0.5938, 0.5173, 0.594, 0.5, 0.6247, 0.5, 0.9194, 0.08001, 0.8837, 0.05073, 0.8778, 0.05871, 0.9127, 0.08732, 0.9127, 0.08732, 0.8778, 0.05871, 0.8741, 0.0643, 0.9079, 0.09208, 0.9079, 0.09208, 0.8741, 0.0643, 0.8699, 0.0705, 0.9027, 0.09735, 0.5938, 0.975, 0.625, 0.975, 0.6249, 0.9827, 0.5938, 0.9827, 0.5938, 0.9827, 0.6249, 0.9827, 0.6247, 1.0, 0.594, 1.0, 0.3837, 0.05073, 0.4194, 0.08001, 0.4127, 0.08732, 0.3778, 0.05871, 0.3778, 0.05871, 0.4127, 0.08732, 0.4079, 0.09208, 0.3741, 0.0643, 0.3741, 0.0643, 0.4079, 0.09208, 0.4027, 0.09735, 0.3699, 0.0705, 0.5938, 0.525, 0.5625, 0.525, 0.5626, 0.5173, 0.5937, 0.5173, 0.5937, 0.5173, 0.5626, 0.5173, 0.5628, 0.5, 0.5935, 0.5, 0.8829, 0.05023, 0.8422, 0.02848, 0.838, 0.03745, 0.8778, 0.05871, 0.8778, 0.05871, 0.838, 0.03745, 0.8355, 0.04366, 0.8741, 0.0643, 0.8741, 0.0643, 0.8355, 0.04366, 0.8326, 0.05055, 0.8699, 0.0705, 0.5625, 0.975, 0.5938, 0.975, 0.5937, 0.9827, 0.5626, 0.9827, 0.5626, 0.9827, 0.5937, 0.9827, 0.5935, 1.0, 0.5628, 1.0, 0.3422, 0.02848, 0.3829, 0.05023, 0.3778, 0.05871, 0.338, 0.03745, 0.338, 0.03745, 0.3778, 0.05871, 0.3741, 0.0643, 0.3355, 0.04366, 0.3355, 0.04366, 0.3741, 0.0643, 0.3699, 0.0705, 0.3326, 0.05055, 0.5625, 0.525, 0.5312, 0.525, 0.5313, 0.5173, 0.5624, 0.5173, 0.5624, 0.5173, 0.5313, 0.5173, 0.5315, 0.5, 0.5622, 0.5, 0.8414, 0.02814, 0.7973, 0.01474, 0.7949, 0.02436, 0.838, 0.03745, 0.838, 0.03745, 0.7949, 0.02436, 0.7936, 0.03096, 0.8355, 0.04366, 0.8355, 0.04366, 0.7936, 0.03096, 0.7921, 0.03826, 0.8326, 0.05055, 0.5312, 0.975, 0.5625, 0.975, 0.5624, 0.9827, 0.5313, 0.9827, 0.5313, 0.9827, 0.5624, 0.9827, 0.5622, 1.0, 0.5315, 1.0, 0.2973, 0.01474, 0.3414, 0.02814, 0.338, 0.03745, 0.2949, 0.02436, 0.2949, 0.02436, 0.338, 0.03745, 0.3355, 0.04366, 0.2936, 0.03096, 0.2936, 0.03096, 0.3355, 0.04366, 0.3326, 0.05055, 0.2921, 0.03826, 0.5312, 0.525, 0.5, 0.525, 0.5001, 0.5173, 0.5312, 0.5173, 0.5312, 0.5173, 0.5001, 0.5173, 0.5003, 0.5, 0.531, 0.5, 0.7964, 0.01457, 0.7504, 0.01004, 0.75, 0.01994, 0.7949, 0.02436, 0.7949, 0.02436, 0.75, 0.01994, 0.75, 0.02666, 0.7936, 0.03096, 0.7936, 0.03096, 0.75, 0.02666, 0.75, 0.03412, 0.7921, 0.03826, 0.5, 0.975, 0.5312, 0.975, 0.5312, 0.9827, 0.5001, 0.9827, 0.5001, 0.9827, 0.5312, 0.9827, 0.531, 1.0, 0.5003, 1.0, 0.2504, 0.01004, 0.2964, 0.01457, 0.2949, 0.02436, 0.25, 0.01994, 0.25, 0.01994, 0.2949, 0.02436, 0.2936, 0.03096, 0.25, 0.02666, 0.25, 0.02666, 0.2936, 0.03096, 0.2921, 0.03826, 0.25, 0.03412, 0.5, 0.525, 0.4688, 0.525, 0.4688, 0.5173, 0.4999, 0.5173, 0.4999, 0.5173, 0.4688, 0.5173, 0.469, 0.5, 0.4997, 0.5, 0.7496, 0.01004, 0.7036, 0.01457, 0.7051, 0.02436, 0.75, 0.01994, 0.75, 0.01994, 0.7051, 0.02436, 0.7064, 0.03096, 0.75, 0.02666, 0.75, 0.02666, 0.7064, 0.03096, 0.7079, 0.03826, 0.75, 0.03412, 0.4688, 0.975, 0.5, 0.975, 0.4999, 0.9827, 0.4688, 0.9827, 0.4688, 0.9827, 0.4999, 0.9827, 0.4997, 1.0, 0.469, 1.0, 0.2036, 0.01457, 0.2496, 0.01004, 0.25, 0.01994, 0.2051, 0.02436, 0.2051, 0.02436, 0.25, 0.01994, 0.25, 0.02666, 0.2064, 0.03096, 0.2064, 0.03096, 0.25, 0.02666, 0.25, 0.03412, 0.2079, 0.03826, 0.4688, 0.525, 0.4375, 0.525, 0.4376, 0.5173, 0.4687, 0.5173, 0.4687, 0.5173, 0.4376, 0.5173, 0.4378, 0.5, 0.4685, 0.5, 0.7027, 0.01474, 0.6586, 0.02814, 0.662, 0.03745, 0.7051, 0.02436, 0.7051, 0.02436, 0.662, 0.03745, 0.6645, 0.04366, 0.7064, 0.03096, 0.7064, 0.03096, 0.6645, 0.04366, 0.6674, 0.05055, 0.7079, 0.03826, 0.4375, 0.975, 0.4688, 0.975, 0.4687, 0.9827, 0.4376, 0.9827, 0.4376, 0.9827, 0.4687, 0.9827, 0.4685, 1.0, 0.4378, 1.0, 0.1586, 0.02814, 0.2027, 0.01474, 0.2051, 0.02436, 0.162, 0.03745, 0.162, 0.03745, 0.2051, 0.02436, 0.2064, 0.03096, 0.1645, 0.04366, 0.1645, 0.04366, 0.2064, 0.03096, 0.2079, 0.03826, 0.1674, 0.05055, 0.4375, 0.525, 0.4062, 0.525, 0.4063, 0.5173, 0.4374, 0.5173, 0.4374, 0.5173, 0.4063, 0.5173, 0.4065, 0.5, 0.4372, 0.5, 0.6578, 0.02848, 0.6171, 0.05023, 0.6222, 0.05871, 0.662, 0.03745, 0.662, 0.03745, 0.6222, 0.05871, 0.6259, 0.0643, 0.6645, 0.04366, 0.6645, 0.04366, 0.6259, 0.0643, 0.6301, 0.0705, 0.6674, 0.05055, 0.4062, 0.975, 0.4375, 0.975, 0.4374, 0.9827, 0.4063, 0.9827, 0.4063, 0.9827, 0.4374, 0.9827, 0.4372, 1.0, 0.4065, 1.0, 0.1171, 0.05023, 0.1578, 0.02848, 0.162, 0.03745, 0.1222, 0.05871, 0.1222, 0.05871, 0.162, 0.03745, 0.1645, 0.04366, 0.1259, 0.0643, 0.1259, 0.0643, 0.1645, 0.04366, 0.1674, 0.05055, 0.1301, 0.0705, 0.4062, 0.525, 0.375, 0.525, 0.3751, 0.5173, 0.4062, 0.5173, 0.4062, 0.5173, 0.3751, 0.5173, 0.3753, 0.5, 0.406, 0.5, 0.6163, 0.05073, 0.5806, 0.08001, 0.5873, 0.08732, 0.6222, 0.05871, 0.6222, 0.05871, 0.5873, 0.08732, 0.5921, 0.09208, 0.6259, 0.0643, 0.6259, 0.0643, 0.5921, 0.09208, 0.5973, 0.09735, 0.6301, 0.0705, 0.375, 0.975, 0.4062, 0.975, 0.4062, 0.9827, 0.3751, 0.9827, 0.3751, 0.9827, 0.4062, 0.9827, 0.406, 1.0, 0.3753, 1.0, 0.08064, 0.08001, 0.1163, 0.05073, 0.1222, 0.05871, 0.08732, 0.08732, 0.08732, 0.08732, 0.1222, 0.05871, 0.1259, 0.0643, 0.09208, 0.09208, 0.09208, 0.09208, 0.1259, 0.0643, 0.1301, 0.0705, 0.09735, 0.09735, 0.375, 0.525, 0.3438, 0.525, 0.3438, 0.5173, 0.3749, 0.5173, 0.3749, 0.5173, 0.3438, 0.5173, 0.344, 0.5, 0.3747, 0.5, 0.58, 0.08064, 0.5507, 0.1163, 0.5587, 0.1222, 0.5873, 0.08732, 0.5873, 0.08732, 0.5587, 0.1222, 0.5643, 0.1259, 0.5921, 0.09208, 0.5921, 0.09208, 0.5643, 0.1259, 0.5705, 0.1301, 0.5973, 0.09735, 0.3438, 0.975, 0.375, 0.975, 0.3749, 0.9827, 0.3438, 0.9827, 0.3438, 0.9827, 0.3749, 0.9827, 0.3747, 1.0, 0.344, 1.0, 0.05073, 0.1163, 0.08001, 0.08064, 0.08732, 0.08732, 0.05871, 0.1222, 0.05871, 0.1222, 0.08732, 0.08732, 0.09208, 0.09208, 0.0643, 0.1259, 0.0643, 0.1259, 0.09208, 0.09208, 0.09735, 0.09735, 0.0705, 0.1301, 0.3438, 0.525, 0.3125, 0.525, 0.3126, 0.5173, 0.3437, 0.5173, 0.3437, 0.5173, 0.3126, 0.5173, 0.3128, 0.5, 0.3435, 0.5, 0.5502, 0.1171, 0.5285, 0.1578, 0.5375, 0.162, 0.5587, 0.1222, 0.5587, 0.1222, 0.5375, 0.162, 0.5437, 0.1645, 0.5643, 0.1259, 0.5643, 0.1259, 0.5437, 0.1645, 0.5505, 0.1674, 0.5705, 0.1301, 0.3125, 0.975, 0.3438, 0.975, 0.3437, 0.9827, 0.3126, 0.9827, 0.3126, 0.9827, 0.3437, 0.9827, 0.3435, 1.0, 0.3128, 1.0, 0.02848, 0.1578, 0.05023, 0.1171, 0.05871, 0.1222, 0.03745, 0.162, 0.03745, 0.162, 0.05871, 0.1222, 0.0643, 0.1259, 0.04366, 0.1645, 0.04366, 0.1645, 0.0643, 0.1259, 0.0705, 0.1301, 0.05055, 0.1674, 0.3125, 0.525, 0.2812, 0.525, 0.2813, 0.5173, 0.3124, 0.5173, 0.3124, 0.5173, 0.2813, 0.5173, 0.2815, 0.5, 0.3122, 0.5, 0.5281, 0.1586, 0.5147, 0.2027, 0.5244, 0.2051, 0.5375, 0.162, 0.5375, 0.162, 0.5244, 0.2051, 0.531, 0.2064, 0.5437, 0.1645, 0.5437, 0.1645, 0.531, 0.2064, 0.5383, 0.2079, 0.5505, 0.1674, 0.2812, 0.975, 0.3125, 0.975, 0.3124, 0.9827, 0.2813, 0.9827, 0.2813, 0.9827, 0.3124, 0.9827, 0.3122, 1.0, 0.2815, 1.0, 0.01474, 0.2027, 0.02814, 0.1586, 0.03745, 0.162, 0.02436, 0.2051, 0.02436, 0.2051, 0.03745, 0.162, 0.04366, 0.1645, 0.03096, 0.2064, 0.03096, 0.2064, 0.04366, 0.1645, 0.05055, 0.1674, 0.03826, 0.2079, 0.2812, 0.525, 0.25, 0.525, 0.2501, 0.5173, 0.2812, 0.5173, 0.2812, 0.5173, 0.2501, 0.5173, 0.2503, 0.5, 0.281, 0.5, 0.5146, 0.2036, 0.51, 0.2496, 0.5199, 0.25, 0.5244, 0.2051, 0.5244, 0.2051, 0.5199, 0.25, 0.5267, 0.25, 0.531, 0.2064, 0.531, 0.2064, 0.5267, 0.25, 0.5341, 0.25, 0.5383, 0.2079, 0.25, 0.975, 0.2812, 0.975, 0.2812, 0.9827, 0.2501, 0.9827, 0.2501, 0.9827, 0.2812, 0.9827, 0.281, 1.0, 0.2503, 1.0, 0.01004, 0.2496, 0.01457, 0.2036, 0.02436, 0.2051, 0.01994, 0.25, 0.01994, 0.25, 0.02436, 0.2051, 0.03096, 0.2064, 0.02666, 0.25, 0.02666, 0.25, 0.03096, 0.2064, 0.03826, 0.2079, 0.03412, 0.25, 0.25, 0.525, 0.2188, 0.525, 0.2188, 0.5173, 0.2499, 0.5173, 0.2499, 0.5173, 0.2188, 0.5173, 0.219, 0.5, 0.2497, 0.5, 0.51, 0.2504, 0.5146, 0.2964, 0.5244, 0.2949, 0.5199, 0.25, 0.5199, 0.25, 0.5244, 0.2949, 0.531, 0.2936, 0.5267, 0.25, 0.5267, 0.25, 0.531, 0.2936, 0.5383, 0.2921, 0.5341, 0.25, 0.2188, 0.975, 0.25, 0.975, 0.2499, 0.9827, 0.2188, 0.9827, 0.2188, 0.9827, 0.2499, 0.9827, 0.2497, 1.0, 0.219, 1.0, 0.01457, 0.2964, 0.01004, 0.2504, 0.01994, 0.25, 0.02436, 0.2949, 0.02436, 0.2949, 0.01994, 0.25, 0.02666, 0.25, 0.03096, 0.2936, 0.03096, 0.2936, 0.02666, 0.25, 0.03412, 0.25, 0.03826, 0.2921, 0.2188, 0.525, 0.1875, 0.525, 0.1876, 0.5173, 0.2187, 0.5173, 0.2187, 0.5173, 0.1876, 0.5173, 0.1878, 0.5, 0.2185, 0.5, 0.5147, 0.2973, 0.5281, 0.3414, 0.5375, 0.338, 0.5244, 0.2949, 0.5244, 0.2949, 0.5375, 0.338, 0.5437, 0.3355, 0.531, 0.2936, 0.531, 0.2936, 0.5437, 0.3355, 0.5505, 0.3326, 0.5383, 0.2921, 0.1875, 0.975, 0.2188, 0.975, 0.2187, 0.9827, 0.1876, 0.9827, 0.1876, 0.9827, 0.2187, 0.9827, 0.2185, 1.0, 0.1878, 1.0, 0.02814, 0.3414, 0.01474, 0.2973, 0.02436, 0.2949, 0.03745, 0.338, 0.03745, 0.338, 0.02436, 0.2949, 0.03096, 0.2936, 0.04366, 0.3355, 0.04366, 0.3355, 0.03096, 0.2936, 0.03826, 0.2921, 0.05055, 0.3326, 0.1875, 0.525, 0.1562, 0.525, 0.1563, 0.5173, 0.1874, 0.5173, 0.1874, 0.5173, 0.1563, 0.5173, 0.1565, 0.5, 0.1872, 0.5, 0.5285, 0.3422, 0.5502, 0.3829, 0.5587, 0.3778, 0.5375, 0.338, 0.5375, 0.338, 0.5587, 0.3778, 0.5643, 0.3741, 0.5437, 0.3355, 0.5437, 0.3355, 0.5643, 0.3741, 0.5705, 0.3699, 0.5505, 0.3326, 0.1562, 0.975, 0.1875, 0.975, 0.1874, 0.9827, 0.1563, 0.9827, 0.1563, 0.9827, 0.1874, 0.9827, 0.1872, 1.0, 0.1565, 1.0, 0.05023, 0.3829, 0.02848, 0.3422, 0.03745, 0.338, 0.05871, 0.3778, 0.05871, 0.3778, 0.03745, 0.338, 0.04366, 0.3355, 0.0643, 0.3741, 0.0643, 0.3741, 0.04366, 0.3355, 0.05055, 0.3326, 0.0705, 0.3699, 0.1562, 0.525, 0.125, 0.525, 0.1251, 0.5173, 0.1562, 0.5173, 0.1562, 0.5173, 0.1251, 0.5173, 0.1253, 0.5, 0.156, 0.5, 0.5507, 0.3837, 0.58, 0.4194, 0.5873, 0.4127, 0.5587, 0.3778, 0.5587, 0.3778, 0.5873, 0.4127, 0.5921, 0.4079, 0.5643, 0.3741, 0.5643, 0.3741, 0.5921, 0.4079, 0.5973, 0.4027, 0.5705, 0.3699, 0.125, 0.975, 0.1562, 0.975, 0.1562, 0.9827, 0.1251, 0.9827, 0.1251, 0.9827, 0.1562, 0.9827, 0.156, 1.0, 0.1253, 1.0, 0.08001, 0.4194, 0.05073, 0.3837, 0.05871, 0.3778, 0.08732, 0.4127, 0.08732, 0.4127, 0.05871, 0.3778, 0.0643, 0.3741, 0.09208, 0.4079, 0.09208, 0.4079, 0.0643, 0.3741, 0.0705, 0.3699, 0.09735, 0.4027, 0.125, 0.525, 0.09375, 0.525, 0.09383, 0.5173, 0.1249, 0.5173, 0.1249, 0.5173, 0.09383, 0.5173, 0.09405, 0.5, 0.1247, 0.5, 0.5806, 0.42, 0.6163, 0.4493, 0.6222, 0.4413, 0.5873, 0.4127, 0.5873, 0.4127, 0.6222, 0.4413, 0.6259, 0.4357, 0.5921, 0.4079, 0.5921, 0.4079, 0.6259, 0.4357, 0.6301, 0.4295, 0.5973, 0.4027, 0.09375, 0.975, 0.125, 0.975, 0.1249, 0.9827, 0.09383, 0.9827, 0.09383, 0.9827, 0.1249, 0.9827, 0.1247, 1.0, 0.09405, 1.0, 0.1163, 0.4493, 0.08064, 0.42, 0.08732, 0.4127, 0.1222, 0.4413, 0.1222, 0.4413, 0.08732, 0.4127, 0.09208, 0.4079, 0.1259, 0.4357, 0.1259, 0.4357, 0.09208, 0.4079, 0.09735, 0.4027, 0.1301, 0.4295, 0.09375, 0.525, 0.0625, 0.525, 0.06258, 0.5173, 0.09367, 0.5173, 0.09367, 0.5173, 0.06258, 0.5173, 0.0628, 0.5, 0.09345, 0.5, 0.6171, 0.4498, 0.6578, 0.4715, 0.662, 0.4625, 0.6222, 0.4413, 0.6222, 0.4413, 0.662, 0.4625, 0.6645, 0.4563, 0.6259, 0.4357, 0.6259, 0.4357, 0.6645, 0.4563, 0.6674, 0.4495, 0.6301, 0.4295, 0.0625, 0.975, 0.09375, 0.975, 0.09367, 0.9827, 0.06258, 0.9827, 0.06258, 0.9827, 0.09367, 0.9827, 0.09345, 1.0, 0.0628, 1.0, 0.1578, 0.4715, 0.1171, 0.4498, 0.1222, 0.4413, 0.162, 0.4625, 0.162, 0.4625, 0.1222, 0.4413, 0.1259, 0.4357, 0.1645, 0.4563, 0.1645, 0.4563, 0.1259, 0.4357, 0.1301, 0.4295, 0.1674, 0.4495, 0.0625, 0.525, 0.03125, 0.525, 0.03133, 0.5173, 0.06242, 0.5173, 0.06242, 0.5173, 0.03133, 0.5173, 0.03155, 0.5, 0.0622, 0.5, 0.6586, 0.4719, 0.7027, 0.4853, 0.7051, 0.4756, 0.662, 0.4625, 0.662, 0.4625, 0.7051, 0.4756, 0.7064, 0.469, 0.6645, 0.4563, 0.6645, 0.4563, 0.7064, 0.469, 0.7079, 0.4617, 0.6674, 0.4495, 0.03125, 0.975, 0.0625, 0.975, 0.06242, 0.9827, 0.03133, 0.9827, 0.03133, 0.9827, 0.06242, 0.9827, 0.0622, 1.0, 0.03155, 1.0, 0.2027, 0.4853, 0.1586, 0.4719, 0.162, 0.4625, 0.2051, 0.4756, 0.2051, 0.4756, 0.162, 0.4625, 0.1645, 0.4563, 0.2064, 0.469, 0.2064, 0.469, 0.1645, 0.4563, 0.1674, 0.4495, 0.2079, 0.4617, 0.03125, 0.525, 0.0, 0.525, 7.684e-05, 0.5173, 0.03117, 0.5173, 0.03117, 0.5173, 7.684e-05, 0.5173, 0.0002999, 0.5, 0.03095, 0.5, 0.7036, 0.4854, 0.7496, 0.49, 0.75, 0.4801, 0.7051, 0.4756, 0.7051, 0.4756, 0.75, 0.4801, 0.75, 0.4733, 0.7064, 0.469, 0.7064, 0.469, 0.75, 0.4733, 0.75, 0.4659, 0.7079, 0.4617, 0.0, 0.975, 0.03125, 0.975, 0.03117, 0.9827, 7.684e-05, 0.9827, 7.684e-05, 0.9827, 0.03117, 0.9827, 0.03095, 1.0, 0.0002999, 1.0, 0.2496, 0.49, 0.2036, 0.4854, 0.2051, 0.4756, 0.25, 0.4801, 0.25, 0.4801, 0.2051, 0.4756, 0.2064, 0.469, 0.25, 0.4733, 0.25, 0.4733, 0.2064, 0.469, 0.2079, 0.4617, 0.25, 0.4659, 0.75, 0.4177, 0.7827, 0.4144, 0.8142, 0.4049, 0.8431, 0.3894, 0.8685, 0.3685, 0.8894, 0.3431, 0.9049, 0.3142, 0.9144, 0.2827, 0.9177, 0.25, 0.9144, 0.2173, 0.9049, 0.1858, 0.8894, 0.1569, 0.8685, 0.1315, 0.8431, 0.1106, 0.8142, 0.09511, 0.7827, 0.08557, 0.75, 0.08235, 0.7173, 0.08557, 0.6858, 0.09511, 0.6569, 0.1106, 0.6315, 0.1315, 0.6106, 0.1569, 0.5951, 0.1858, 0.5856, 0.2173, 0.5823, 0.25, 0.5856, 0.2827, 0.5951, 0.3142, 0.6106, 0.3431, 0.6315, 0.3685, 0.6569, 0.3894, 0.6858, 0.4049, 0.7173, 0.4144, 0.25, 0.4177, 0.2827, 0.4144, 0.2921, 0.4617, 0.25, 0.4659, 0.2827, 0.4144, 0.3142, 0.4049, 0.3326, 0.4495, 0.2921, 0.4617, 0.3142, 0.4049, 0.3431, 0.3894, 0.3699, 0.4295, 0.3326, 0.4495, 0.3431, 0.3894, 0.3685, 0.3685, 0.4027, 0.4027, 0.3699, 0.4295, 0.3685, 0.3685, 0.3894, 0.3431, 0.4295, 0.3699, 0.4027, 0.4027, 0.3894, 0.3431, 0.4049, 0.3142, 0.4495, 0.3326, 0.4295, 0.3699, 0.4049, 0.3142, 0.4144, 0.2827, 0.4617, 0.2921, 0.4495, 0.3326, 0.4144, 0.2827, 0.4177, 0.25, 0.4659, 0.25, 0.4617, 0.2921, 0.4177, 0.25, 0.4144, 0.2173, 0.4617, 0.2079, 0.4659, 0.25, 0.4144, 0.2173, 0.4049, 0.1858, 0.4495, 0.1674, 0.4617, 0.2079, 0.4049, 0.1858, 0.3894, 0.1569, 0.4295, 0.1301, 0.4495, 0.1674, 0.3894, 0.1569, 0.3685, 0.1315, 0.4027, 0.09735, 0.4295, 0.1301, 0.3685, 0.1315, 0.3431, 0.1106, 0.3699, 0.0705, 0.4027, 0.09735, 0.3431, 0.1106, 0.3142, 0.09511, 0.3326, 0.05055, 0.3699, 0.0705, 0.3142, 0.09511, 0.2827, 0.08557, 0.2921, 0.03826, 0.3326, 0.05055, 0.2827, 0.08557, 0.25, 0.08235, 0.25, 0.03412, 0.2921, 0.03826, 0.25, 0.08235, 0.2173, 0.08557, 0.2079, 0.03826, 0.25, 0.03412, 0.2173, 0.08557, 0.1858, 0.09511, 0.1674, 0.05055, 0.2079, 0.03826, 0.1858, 0.09511, 0.1569, 0.1106, 0.1301, 0.0705, 0.1674, 0.05055, 0.1569, 0.1106, 0.1315, 0.1315, 0.09735, 0.09735, 0.1301, 0.0705, 0.1315, 0.1315, 0.1106, 0.1569, 0.0705, 0.1301, 0.09735, 0.09735, 0.1106, 0.1569, 0.09511, 0.1858, 0.05055, 0.1674, 0.0705, 0.1301, 0.09511, 0.1858, 0.08557, 0.2173, 0.03826, 0.2079, 0.05055, 0.1674, 0.08557, 0.2173, 0.08235, 0.25, 0.03412, 0.25, 0.03826, 0.2079, 0.08235, 0.25, 0.08557, 0.2827, 0.03826, 0.2921, 0.03412, 0.25, 0.08557, 0.2827, 0.09511, 0.3142, 0.05055, 0.3326, 0.03826, 0.2921, 0.09511, 0.3142, 0.1106, 0.3431, 0.0705, 0.3699, 0.05055, 0.3326, 0.1106, 0.3431, 0.1315, 0.3685, 0.09735, 0.4027, 0.0705, 0.3699, 0.1315, 0.3685, 0.1569, 0.3894, 0.1301, 0.4295, 0.09735, 0.4027, 0.1569, 0.3894, 0.1858, 0.4049, 0.1674, 0.4495, 0.1301, 0.4295, 0.1858, 0.4049, 0.2173, 0.4144, 0.2079, 0.4617, 0.1674, 0.4495, 0.2173, 0.4144, 0.25, 0.4177, 0.25, 0.4659, 0.2079, 0.4617, 0.7827, 0.4144, 0.75, 0.4177, 0.75, 0.4659, 0.7921, 0.4617, 0.8142, 0.4049, 0.7827, 0.4144, 0.7921, 0.4617, 0.8326, 0.4495, 0.8431, 0.3894, 0.8142, 0.4049, 0.8326, 0.4495, 0.8699, 0.4295, 0.8685, 0.3685, 0.8431, 0.3894, 0.8699, 0.4295, 0.9027, 0.4027, 0.8894, 0.3431, 0.8685, 0.3685, 0.9027, 0.4027, 0.9295, 0.3699, 0.9049, 0.3142, 0.8894, 0.3431, 0.9295, 0.3699, 0.9495, 0.3326, 0.9144, 0.2827, 0.9049, 0.3142, 0.9495, 0.3326, 0.9617, 0.2921, 0.9177, 0.25, 0.9144, 0.2827, 0.9617, 0.2921, 0.9659, 0.25, 0.9144, 0.2173, 0.9177, 0.25, 0.9659, 0.25, 0.9617, 0.2079, 0.9049, 0.1858, 0.9144, 0.2173, 0.9617, 0.2079, 0.9495, 0.1674, 0.8894, 0.1569, 0.9049, 0.1858, 0.9495, 0.1674, 0.9295, 0.1301, 0.8685, 0.1315, 0.8894, 0.1569, 0.9295, 0.1301, 0.9027, 0.09735, 0.8431, 0.1106, 0.8685, 0.1315, 0.9027, 0.09735, 0.8699, 0.0705, 0.8142, 0.09511, 0.8431, 0.1106, 0.8699, 0.0705, 0.8326, 0.05055, 0.7827, 0.08557, 0.8142, 0.09511, 0.8326, 0.05055, 0.7921, 0.03826, 0.75, 0.08235, 0.7827, 0.08557, 0.7921, 0.03826, 0.75, 0.03412, 0.7173, 0.08557, 0.75, 0.08235, 0.75, 0.03412, 0.7079, 0.03826, 0.6858, 0.09511, 0.7173, 0.08557, 0.7079, 0.03826, 0.6674, 0.05055, 0.6569, 0.1106, 0.6858, 0.09511, 0.6674, 0.05055, 0.6301, 0.0705, 0.6315, 0.1315, 0.6569, 0.1106, 0.6301, 0.0705, 0.5973, 0.09735, 0.6106, 0.1569, 0.6315, 0.1315, 0.5973, 0.09735, 0.5705, 0.1301, 0.5951, 0.1858, 0.6106, 0.1569, 0.5705, 0.1301, 0.5505, 0.1674, 0.5856, 0.2173, 0.5951, 0.1858, 0.5505, 0.1674, 0.5383, 0.2079, 0.5823, 0.25, 0.5856, 0.2173, 0.5383, 0.2079, 0.5341, 0.25, 0.5856, 0.2827, 0.5823, 0.25, 0.5341, 0.25, 0.5383, 0.2921, 0.5951, 0.3142, 0.5856, 0.2827, 0.5383, 0.2921, 0.5505, 0.3326, 0.6106, 0.3431, 0.5951, 0.3142, 0.5505, 0.3326, 0.5705, 0.3699, 0.6315, 0.3685, 0.6106, 0.3431, 0.5705, 0.3699, 0.5973, 0.4027, 0.6569, 0.3894, 0.6315, 0.3685, 0.5973, 0.4027, 0.6301, 0.4295, 0.6858, 0.4049, 0.6569, 0.3894, 0.6301, 0.4295, 0.6674, 0.4495, 0.7173, 0.4144, 0.6858, 0.4049, 0.6674, 0.4495, 0.7079, 0.4617, 0.75, 0.4177, 0.7173, 0.4144, 0.7079, 0.4617, 0.75, 0.4659])
me_cylinder_001.materials.append(mat_white_001)
me_cylinder_001.materials.append(mat_black_002)
me_cylinder_001.update()
me_sketch = bpy.data.meshes.new('Sketch')
me_sketch.from_pydata([(-0.05805, 0.1076, 0.0), (0.01323, 0.1076, 0.0), (0.01323, 0.002883, 0.0), (0.0132, 0.001451, 0.0), (0.01303, 4.685e-05, 0.0), (0.01273, -0.001319, 0.0), (0.01229, -0.002639, 0.0), (0.01173, -0.003903, 0.0), (0.01104, -0.005103, 0.0), (0.01024, -0.00623, 0.0), (0.009335, -0.007275, 0.0), (0.008324, -0.008229, 0.0), (0.007215, -0.009083, 0.0), (0.006013, -0.009828, 0.0), (0.004725, -0.01046, 0.0), (0.00338, -0.01095, 0.0), (0.00201, -0.0113, 0.0), (0.000626, -0.01151, 0.0), (-0.0007628, -0.01158, 0.0), (-0.002145, -0.01151, 0.0), (-0.003512, -0.0113, 0.0), (-0.004851, -0.01096, 0.0), (-0.006153, -0.0105, 0.0), (-0.007408, -0.009896, 0.0), (-0.008605, -0.009171, 0.0), (-0.009734, -0.00832, 0.0), (-0.01079, -0.007345, 0.0), (-0.05805, 0.1076, -0.005), (0.01323, 0.1076, -0.005), (0.01323, 0.002883, -0.005), (0.0132, 0.001451, -0.005), (0.01303, 4.685e-05, -0.005), (0.01273, -0.001319, -0.005), (0.01229, -0.002639, -0.005), (0.01173, -0.003903, -0.005), (0.01104, -0.005103, -0.005), (0.01024, -0.00623, -0.005), (0.009335, -0.007275, -0.005), (0.008324, -0.008229, -0.005), (0.007215, -0.009083, -0.005), (0.006013, -0.009828, -0.005), (0.004725, -0.01046, -0.005), (0.00338, -0.01095, -0.005), (0.00201, -0.0113, -0.005), (0.000626, -0.01151, -0.005), (-0.0007628, -0.01158, -0.005), (-0.002145, -0.01151, -0.005), (-0.003512, -0.0113, -0.005), (-0.004851, -0.01096, -0.005), (-0.006153, -0.0105, -0.005), (-0.007408, -0.009896, -0.005), (-0.008605, -0.009171, -0.005), (-0.009734, -0.00832, -0.005), (-0.01079, -0.007345, -0.005)], [], [(0, 1, 2, 3, 4, 5, 6, 7, 8, 9, 10, 11, 12, 13, 14, 15, 16, 17, 18, 19, 20, 21, 22, 23, 24, 25, 26), (27, 53, 52, 51, 50, 49, 48, 47, 46, 45, 44, 43, 42, 41, 40, 39, 38, 37, 36, 35, 34, 33, 32, 31, 30, 29, 28), (19, 18, 45, 46), (12, 11, 38, 39), (0, 26, 53, 27), (5, 4, 31, 32), (20, 19, 46, 47), (13, 12, 39, 40), (6, 5, 32, 33), (21, 20, 47, 48), (14, 13, 40, 41), (7, 6, 33, 34), (22, 21, 48, 49), (15, 14, 41, 42), (8, 7, 34, 35), (23, 22, 49, 50), (1, 0, 27, 28), (16, 15, 42, 43), (9, 8, 35, 36), (24, 23, 50, 51), (2, 1, 28, 29), (17, 16, 43, 44), (10, 9, 36, 37), (25, 24, 51, 52), (3, 2, 29, 30), (18, 17, 44, 45), (11, 10, 37, 38), (26, 25, 52, 53), (4, 3, 30, 31)])
me_sketch.update()
me_cylinder_002 = bpy.data.meshes.new('Cylinder.002')
me_cylinder_002.from_pydata([(0.0, 1.0, -1.0), (0.0, 1.0, 1.0), (0.1951, 0.9808, -1.0), (0.1951, 0.9808, 1.0), (0.3827, 0.9239, -1.0), (0.3827, 0.9239, 1.0), (0.5556, 0.8315, -1.0), (0.5556, 0.8315, 1.0), (0.7071, 0.7071, -1.0), (0.7071, 0.7071, 1.0), (0.8315, 0.5556, -1.0), (0.8315, 0.5556, 1.0), (0.9239, 0.3827, -1.0), (0.9239, 0.3827, 1.0), (0.9808, 0.1951, -1.0), (0.9808, 0.1951, 1.0), (1.0, 0.0, -1.0), (1.0, 0.0, 1.0), (0.9808, -0.1951, -1.0), (0.9808, -0.1951, 1.0), (0.9239, -0.3827, -1.0), (0.9239, -0.3827, 1.0), (0.8315, -0.5556, -1.0), (0.8315, -0.5556, 1.0), (0.7071, -0.7071, -1.0), (0.7071, -0.7071, 1.0), (0.5556, -0.8315, -1.0), (0.5556, -0.8315, 1.0), (0.3827, -0.9239, -1.0), (0.3827, -0.9239, 1.0), (0.1951, -0.9808, -1.0), (0.1951, -0.9808, 1.0), (0.0, -1.0, -1.0), (0.0, -1.0, 1.0), (-0.1951, -0.9808, -1.0), (-0.1951, -0.9808, 1.0), (-0.3827, -0.9239, -1.0), (-0.3827, -0.9239, 1.0), (-0.5556, -0.8315, -1.0), (-0.5556, -0.8315, 1.0), (-0.7071, -0.7071, -1.0), (-0.7071, -0.7071, 1.0), (-0.8315, -0.5556, -1.0), (-0.8315, -0.5556, 1.0), (-0.9239, -0.3827, -1.0), (-0.9239, -0.3827, 1.0), (-0.9808, -0.1951, -1.0), (-0.9808, -0.1951, 1.0), (-1.0, 0.0, -1.0), (-1.0, 0.0, 1.0), (-0.9808, 0.1951, -1.0), (-0.9808, 0.1951, 1.0), (-0.9239, 0.3827, -1.0), (-0.9239, 0.3827, 1.0), (-0.8315, 0.5556, -1.0), (-0.8315, 0.5556, 1.0), (-0.7071, 0.7071, -1.0), (-0.7071, 0.7071, 1.0), (-0.5556, 0.8315, -1.0), (-0.5556, 0.8315, 1.0), (-0.3827, 0.9239, -1.0), (-0.3827, 0.9239, 1.0), (-0.1951, 0.9808, -1.0), (-0.1951, 0.9808, 1.0)], [], [(0, 1, 3, 2), (2, 3, 5, 4), (4, 5, 7, 6), (6, 7, 9, 8), (8, 9, 11, 10), (10, 11, 13, 12), (12, 13, 15, 14), (14, 15, 17, 16), (16, 17, 19, 18), (18, 19, 21, 20), (20, 21, 23, 22), (22, 23, 25, 24), (24, 25, 27, 26), (26, 27, 29, 28), (28, 29, 31, 30), (30, 31, 33, 32), (32, 33, 35, 34), (34, 35, 37, 36), (36, 37, 39, 38), (38, 39, 41, 40), (40, 41, 43, 42), (42, 43, 45, 44), (44, 45, 47, 46), (46, 47, 49, 48), (48, 49, 51, 50), (50, 51, 53, 52), (52, 53, 55, 54), (54, 55, 57, 56), (56, 57, 59, 58), (58, 59, 61, 60), (3, 1, 63, 61, 59, 57, 55, 53, 51, 49, 47, 45, 43, 41, 39, 37, 35, 33, 31, 29, 27, 25, 23, 21, 19, 17, 15, 13, 11, 9, 7, 5), (60, 61, 63, 62), (62, 63, 1, 0), (0, 2, 4, 6, 8, 10, 12, 14, 16, 18, 20, 22, 24, 26, 28, 30, 32, 34, 36, 38, 40, 42, 44, 46, 48, 50, 52, 54, 56, 58, 60, 62)])
_uv = me_cylinder_002.uv_layers.new(name='UVMap')
_uv.uv.foreach_set('vector', [1.0, 0.5, 1.0, 1.0, 0.9688, 1.0, 0.9688, 0.5, 0.9688, 0.5, 0.9688, 1.0, 0.9375, 1.0, 0.9375, 0.5, 0.9375, 0.5, 0.9375, 1.0, 0.9062, 1.0, 0.9062, 0.5, 0.9062, 0.5, 0.9062, 1.0, 0.875, 1.0, 0.875, 0.5, 0.875, 0.5, 0.875, 1.0, 0.8438, 1.0, 0.8438, 0.5, 0.8438, 0.5, 0.8438, 1.0, 0.8125, 1.0, 0.8125, 0.5, 0.8125, 0.5, 0.8125, 1.0, 0.7812, 1.0, 0.7812, 0.5, 0.7812, 0.5, 0.7812, 1.0, 0.75, 1.0, 0.75, 0.5, 0.75, 0.5, 0.75, 1.0, 0.7188, 1.0, 0.7188, 0.5, 0.7188, 0.5, 0.7188, 1.0, 0.6875, 1.0, 0.6875, 0.5, 0.6875, 0.5, 0.6875, 1.0, 0.6562, 1.0, 0.6562, 0.5, 0.6562, 0.5, 0.6562, 1.0, 0.625, 1.0, 0.625, 0.5, 0.625, 0.5, 0.625, 1.0, 0.5938, 1.0, 0.5938, 0.5, 0.5938, 0.5, 0.5938, 1.0, 0.5625, 1.0, 0.5625, 0.5, 0.5625, 0.5, 0.5625, 1.0, 0.5312, 1.0, 0.5312, 0.5, 0.5312, 0.5, 0.5312, 1.0, 0.5, 1.0, 0.5, 0.5, 0.5, 0.5, 0.5, 1.0, 0.4688, 1.0, 0.4688, 0.5, 0.4688, 0.5, 0.4688, 1.0, 0.4375, 1.0, 0.4375, 0.5, 0.4375, 0.5, 0.4375, 1.0, 0.4062, 1.0, 0.4062, 0.5, 0.4062, 0.5, 0.4062, 1.0, 0.375, 1.0, 0.375, 0.5, 0.375, 0.5, 0.375, 1.0, 0.3438, 1.0, 0.3438, 0.5, 0.3438, 0.5, 0.3438, 1.0, 0.3125, 1.0, 0.3125, 0.5, 0.3125, 0.5, 0.3125, 1.0, 0.2812, 1.0, 0.2812, 0.5, 0.2812, 0.5, 0.2812, 1.0, 0.25, 1.0, 0.25, 0.5, 0.25, 0.5, 0.25, 1.0, 0.2188, 1.0, 0.2188, 0.5, 0.2188, 0.5, 0.2188, 1.0, 0.1875, 1.0, 0.1875, 0.5, 0.1875, 0.5, 0.1875, 1.0, 0.1562, 1.0, 0.1562, 0.5, 0.1562, 0.5, 0.1562, 1.0, 0.125, 1.0, 0.125, 0.5, 0.125, 0.5, 0.125, 1.0, 0.09375, 1.0, 0.09375, 0.5, 0.09375, 0.5, 0.09375, 1.0, 0.0625, 1.0, 0.0625, 0.5, 0.2968, 0.4854, 0.25, 0.49, 0.2032, 0.4854, 0.1582, 0.4717, 0.1167, 0.4496, 0.08029, 0.4197, 0.05045, 0.3833, 0.02827, 0.3418, 0.01461, 0.2968, 0.01, 0.25, 0.01461, 0.2032, 0.02827, 0.1582, 0.05045, 0.1167, 0.08029, 0.08029, 0.1167, 0.05045, 0.1582, 0.02827, 0.2032, 0.01461, 0.25, 0.01, 0.2968, 0.01461, 0.3418, 0.02827, 0.3833, 0.05045, 0.4197, 0.08029, 0.4496, 0.1167, 0.4717, 0.1582, 0.4854, 0.2032, 0.49, 0.25, 0.4854, 0.2968, 0.4717, 0.3418, 0.4496, 0.3833, 0.4197, 0.4197, 0.3833, 0.4496, 0.3418, 0.4717, 0.0625, 0.5, 0.0625, 1.0, 0.03125, 1.0, 0.03125, 0.5, 0.03125, 0.5, 0.03125, 1.0, 0.0, 1.0, 0.0, 0.5, 0.75, 0.49, 0.7968, 0.4854, 0.8418, 0.4717, 0.8833, 0.4496, 0.9197, 0.4197, 0.9496, 0.3833, 0.9717, 0.3418, 0.9854, 0.2968, 0.99, 0.25, 0.9854, 0.2032, 0.9717, 0.1582, 0.9496, 0.1167, 0.9197, 0.08029, 0.8833, 0.05045, 0.8418, 0.02827, 0.7968, 0.01461, 0.75, 0.01, 0.7032, 0.01461, 0.6582, 0.02827, 0.6167, 0.05045, 0.5803, 0.08029, 0.5504, 0.1167, 0.5283, 0.1582, 0.5146, 0.2032, 0.51, 0.25, 0.5146, 0.2968, 0.5283, 0.3418, 0.5504, 0.3833, 0.5803, 0.4197, 0.6167, 0.4496, 0.6582, 0.4717, 0.7032, 0.4854])
me_cylinder_002.update()
me_cube = bpy.data.meshes.new('Cube')
me_cube.from_pydata([(-0.05, -0.05, -0.05), (-0.05, -0.05, 0.05), (-0.05, 0.05, -0.05), (-0.05, 0.05, 0.05), (0.05, -0.05, -0.05), (0.05, -0.05, 0.05), (0.05, 0.05, -0.05), (0.05, 0.05, 0.05)], [], [(0, 1, 3, 2), (2, 3, 7, 6), (6, 7, 5, 4), (4, 5, 1, 0), (2, 6, 4, 0), (7, 3, 1, 5)])
_uv = me_cube.uv_layers.new(name='UVMap')
_uv.uv.foreach_set('vector', [0.375, 0.0, 0.625, 0.0, 0.625, 0.25, 0.375, 0.25, 0.375, 0.25, 0.625, 0.25, 0.625, 0.5, 0.375, 0.5, 0.375, 0.5, 0.625, 0.5, 0.625, 0.75, 0.375, 0.75, 0.375, 0.75, 0.625, 0.75, 0.625, 1.0, 0.375, 1.0, 0.125, 0.5, 0.375, 0.5, 0.375, 0.75, 0.125, 0.75, 0.625, 0.5, 0.875, 0.5, 0.875, 0.75, 0.625, 0.75])
me_cube.update()

# ---- objects
ob_wheel = bpy.data.objects.new('Wheel', me_cylinder_001)
ob_sketch = bpy.data.objects.new('Sketch', me_sketch)
ob_shaft = bpy.data.objects.new('Shaft', me_cylinder_002)
ob_plate = bpy.data.objects.new('Plate', me_cube)

# ---- transforms, parenting, visibility, modifiers, constraints
ob_wheel.location = (0.0, 0.0, 0.0)
ob_wheel.rotation_euler = (1.571, 0.0, 0.0)
ob_wheel.scale = (0.0625, 0.0625, 0.0165)
ob_sketch.location = (0.0, 0.02, 0.0)
ob_sketch.rotation_euler = (1.571, -0.0, 0.0)
_m = ob_sketch.modifiers.new('Mirror', 'MIRROR')
_m.use_axis = (False, False, True)
_m.mirror_object = ob_wheel
ob_shaft.location = (0.0, -6.153e-05, 0.0)
ob_shaft.rotation_euler = (1.571, 0.0, 0.0)
ob_shaft.scale = (0.006328, 0.006328, 0.02804)
ob_plate.location = (-0.02185, 0.0, 0.1099)
ob_plate.scale = (0.7999, 0.5649, -0.04555)

# ---- collection membership
scene.collection.objects.link(ob_wheel)
scene.collection.objects.link(ob_sketch)
scene.collection.objects.link(ob_shaft)
scene.collection.objects.link(ob_plate)

# ---- scene / render settings (as saved in the file)
scene.frame_start = 1; scene.frame_end = 250; scene.frame_set(1)
scene.render.engine = 'BLENDER_EEVEE_NEXT'
scene.cycles.sampling_pattern = 'TABULATED_SOBOL'
scene.eevee.ray_tracing_options.trace_max_roughness = 0.0
scene.view_settings.view_transform = 'Filmic'
bpy.context.view_layer.update()

# ---- added for rendering (the .blend has no active camera and no usable light): camera, sun
cam_auto = bpy.data.cameras.new('AutoCamera')
cam_auto.lens = 50.0
cam_auto.sensor_width = 36.0
cam_auto.clip_end = 1000.0
ob_auto_camera = bpy.data.objects.new('AutoCamera', cam_auto)
scene.collection.objects.link(ob_auto_camera)
ob_auto_camera.location = (0.205481, -0.246577, 0.189216)
ob_auto_camera.rotation_euler = (1.09748, -7.21219e-08, 0.694738)
scene.camera = ob_auto_camera
light_auto_sun = bpy.data.lights.new('AutoSun', 'SUN')
light_auto_sun.energy = 3.0
light_auto_sun.angle = 0.0523599
ob_auto_sun = bpy.data.objects.new('AutoSun', light_auto_sun)
scene.collection.objects.link(ob_auto_sun)
ob_auto_sun.rotation_euler = (0.872665, 0.174533, 0.523599)
bpy.context.view_layer.update()
